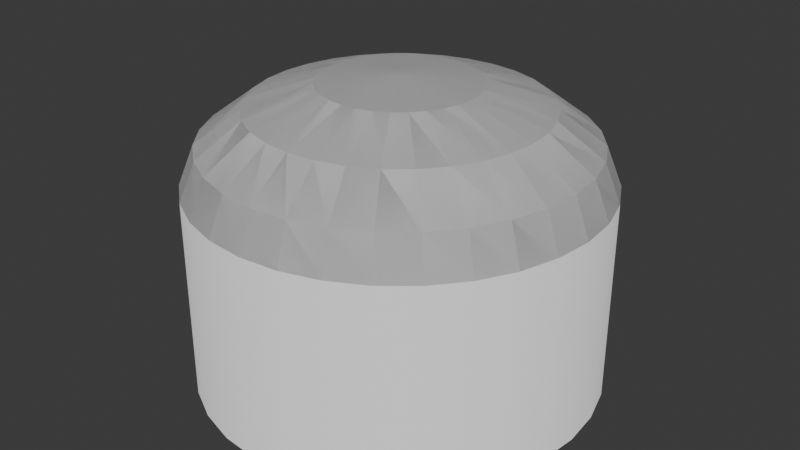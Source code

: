 # Source: Thruster.blend  (saved by Blender 4.5.91; exported with 4.5.12 LTS)
import bpy
from mathutils import Matrix  # noqa: F401  (used for matrix-valued properties, if any)

bpy.ops.wm.read_factory_settings(use_empty=True)
scene = bpy.context.scene
scene.name = 'Scene'

# ---- collections
col_collection = bpy.data.collections.new('Collection'); scene.collection.children.link(col_collection)

# ---- world
world_world = bpy.data.worlds.new('World'); scene.world = world_world
world_world.use_nodes = True; world_world.node_tree.nodes.clear()
_N = world_world.node_tree.nodes; _L = world_world.node_tree.links
n0 = _N.new('ShaderNodeOutputWorld'); n0.name = 'World Output'; n0.location = (200, 100)
n1 = _N.new('ShaderNodeBackground'); n1.name = 'Background'; n1.location = (-200, 100)
n1.inputs[0].default_value = (0.05088, 0.05088, 0.05088, 1.0)
_L.new(n1.outputs[0], n0.inputs[0])
n0.is_active_output = True
world_world.color = (0.05088, 0.05088, 0.05088)
world_world.sun_shadow_jitter_overblur = 0.0

# ---- meshes
me_cylinder = bpy.data.meshes.new('Cylinder')
me_cylinder.from_pydata([(0.0, 1.0, -0.5), (0.0, 1.0, 0.5), (0.1951, 0.9808, -0.5), (0.1951, 0.9808, 0.5), (0.3827, 0.9239, -0.5), (0.3827, 0.9239, 0.5), (0.5556, 0.8315, -0.5), (0.5556, 0.8315, 0.5), (0.7071, 0.7071, -0.5), (0.7071, 0.7071, 0.5), (0.8315, 0.5556, -0.5), (0.8315, 0.5556, 0.5), (0.9239, 0.3827, -0.5), (0.9239, 0.3827, 0.5), (0.9808, 0.1951, -0.5), (0.9808, 0.1951, 0.5), (1.0, 0.0, -0.5), (1.0, 0.0, 0.5), (0.9808, -0.1951, -0.5), (0.9808, -0.1951, 0.5), (0.9239, -0.3827, -0.5), (0.9239, -0.3827, 0.5), (0.8315, -0.5556, -0.5), (0.8315, -0.5556, 0.5), (0.7071, -0.7071, -0.5), (0.7071, -0.7071, 0.5), (0.5556, -0.8315, -0.5), (0.5556, -0.8315, 0.5), (0.3827, -0.9239, -0.5), (0.3827, -0.9239, 0.5), (0.1951, -0.9808, -0.5), (0.1951, -0.9808, 0.5), (0.0, -1.0, -0.5), (0.0, -1.0, 0.5), (-0.1951, -0.9808, -0.5), (-0.1951, -0.9808, 0.5), (-0.3827, -0.9239, -0.5), (-0.3827, -0.9239, 0.5), (-0.5556, -0.8315, -0.5), (-0.5556, -0.8315, 0.5), (-0.7071, -0.7071, -0.5), (-0.7071, -0.7071, 0.5), (-0.8315, -0.5556, -0.5), (-0.8315, -0.5556, 0.5), (-0.9239, -0.3827, -0.5), (-0.9239, -0.3827, 0.5), (-0.9808, -0.1951, -0.5), (-0.9808, -0.1951, 0.5), (-1.0, 0.0, -0.5), (-1.0, 0.0, 0.5), (-0.9808, 0.1951, -0.5), (-0.9808, 0.1951, 0.5), (-0.9239, 0.3827, -0.5), (-0.9239, 0.3827, 0.5), (-0.8315, 0.5556, -0.5), (-0.8315, 0.5556, 0.5), (-0.7071, 0.7071, -0.5), (-0.7071, 0.7071, 0.5), (-0.5556, 0.8315, -0.5), (-0.5556, 0.8315, 0.5), (-0.3827, 0.9239, -0.5), (-0.3827, 0.9239, 0.5), (-0.1951, 0.9808, -0.5), (-0.1951, 0.9808, 0.5), (0.0, 1.0, -0.5), (0.1951, 0.9808, -0.5), (0.1951, 0.9808, 0.5), (0.0, 1.0, 0.5), (0.3827, 0.9239, -0.5), (0.3827, 0.9239, 0.5), (0.5556, 0.8315, -0.5), (0.5556, 0.8315, 0.5), (0.7071, 0.7071, -0.5), (0.7071, 0.7071, 0.5), (0.8315, 0.5556, -0.5), (0.8315, 0.5556, 0.5), (0.9239, 0.3827, -0.5), (0.9239, 0.3827, 0.5), (0.9808, 0.1951, -0.5), (0.9808, 0.1951, 0.5), (1.0, 0.0, -0.5), (1.0, 0.0, 0.5), (0.9808, -0.1951, -0.5), (0.9808, -0.1951, 0.5), (0.9239, -0.3827, -0.5), (0.9239, -0.3827, 0.5), (0.8315, -0.5556, -0.5), (0.8315, -0.5556, 0.5), (0.7071, -0.7071, -0.5), (0.7071, -0.7071, 0.5), (0.5556, -0.8315, -0.5), (0.5556, -0.8315, 0.5), (0.3827, -0.9239, -0.5), (0.3827, -0.9239, 0.5), (0.1951, -0.9808, -0.5), (0.1951, -0.9808, 0.5), (0.0, -1.0, -0.5), (0.0, -1.0, 0.5), (-0.1951, -0.9808, -0.5), (-0.1951, -0.9808, 0.5), (-0.3827, -0.9239, -0.5), (-0.3827, -0.9239, 0.5), (-0.5556, -0.8315, -0.5), (-0.5556, -0.8315, 0.5), (-0.7071, -0.7071, -0.5), (-0.7071, -0.7071, 0.5), (-0.8315, -0.5556, -0.5), (-0.8315, -0.5556, 0.5), (-0.9239, -0.3827, -0.5), (-0.9239, -0.3827, 0.5), (-0.9808, -0.1951, -0.5), (-0.9808, -0.1951, 0.5), (-1.0, 0.0, -0.5), (-1.0, 0.0, 0.5), (-0.9808, 0.1951, -0.5), (-0.9808, 0.1951, 0.5), (-0.9239, 0.3827, -0.5), (-0.9239, 0.3827, 0.5), (-0.8315, 0.5556, -0.5), (-0.8315, 0.5556, 0.5), (-0.7071, 0.7071, -0.5), (-0.7071, 0.7071, 0.5), (-0.5556, 0.8315, -0.5), (-0.5556, 0.8315, 0.5), (-0.3827, 0.9239, -0.5), (-0.3827, 0.9239, 0.5), (-0.1951, 0.9808, -0.5), (-0.1951, 0.9808, 0.5), (0.0, 0.8, -0.5), (0.1561, 0.7846, -0.5), (0.1561, 0.7846, 0.5), (0.0, 0.8, 0.5), (0.3061, 0.7391, -0.5), (0.3061, 0.7391, 0.5), (0.4445, 0.6652, -0.5), (0.4445, 0.6652, 0.5), (0.5657, 0.5657, -0.5), (0.5657, 0.5657, 0.5), (0.6652, 0.4445, -0.5), (0.6652, 0.4445, 0.5), (0.7391, 0.3061, -0.5), (0.7391, 0.3061, 0.5), (0.7846, 0.1561, -0.5), (0.7846, 0.1561, 0.5), (0.8, 0.0, -0.5), (0.8, 0.0, 0.5), (0.7846, -0.1561, -0.5), (0.7846, -0.1561, 0.5), (0.7391, -0.3061, -0.5), (0.7391, -0.3061, 0.5), (0.6652, -0.4445, -0.5), (0.6652, -0.4445, 0.5), (0.5657, -0.5657, -0.5), (0.5657, -0.5657, 0.5), (0.4445, -0.6652, -0.5), (0.4445, -0.6652, 0.5), (0.3061, -0.7391, -0.5), (0.3061, -0.7391, 0.5), (0.1561, -0.7846, -0.5), (0.1561, -0.7846, 0.5), (0.0, -0.8, -0.5), (0.0, -0.8, 0.5), (-0.1561, -0.7846, -0.5), (-0.1561, -0.7846, 0.5), (-0.3061, -0.7391, -0.5), (-0.3061, -0.7391, 0.5), (-0.4445, -0.6652, -0.5), (-0.4445, -0.6652, 0.5), (-0.5657, -0.5657, -0.5), (-0.5657, -0.5657, 0.5), (-0.6652, -0.4445, -0.5), (-0.6652, -0.4445, 0.5), (-0.7391, -0.3061, -0.5), (-0.7391, -0.3061, 0.5), (-0.7846, -0.1561, -0.5), (-0.7846, -0.1561, 0.5), (-0.8, 0.0, -0.5), (-0.8, 0.0, 0.5), (-0.7846, 0.1561, -0.5), (-0.7846, 0.1561, 0.5), (-0.7391, 0.3061, -0.5), (-0.7391, 0.3061, 0.5), (-0.6652, 0.4445, -0.5), (-0.6652, 0.4445, 0.5), (-0.5657, 0.5657, -0.5), (-0.5657, 0.5657, 0.5), (-0.4445, 0.6652, -0.5), (-0.4445, 0.6652, 0.5), (-0.3061, 0.7391, -0.5), (-0.3061, 0.7391, 0.5), (-0.1561, 0.7846, -0.5), (-0.1561, 0.7846, 0.5), (0.0, 1.0, -0.5), (0.1951, 0.9808, -0.5), (0.1951, 0.9808, 0.5), (0.0, 1.0, 0.5), (0.3827, 0.9239, -0.5), (0.3827, 0.9239, 0.5), (0.5556, 0.8315, -0.5), (0.5556, 0.8315, 0.5), (0.7071, 0.7071, -0.5), (0.7071, 0.7071, 0.5), (0.8315, 0.5556, -0.5), (0.8315, 0.5556, 0.5), (0.9239, 0.3827, -0.5), (0.9239, 0.3827, 0.5), (0.9808, 0.1951, -0.5), (0.9808, 0.1951, 0.5), (1.0, 0.0, -0.5), (1.0, 0.0, 0.5), (0.9808, -0.1951, -0.5), (0.9808, -0.1951, 0.5), (0.9239, -0.3827, -0.5), (0.9239, -0.3827, 0.5), (0.8315, -0.5556, -0.5), (0.8315, -0.5556, 0.5), (0.7071, -0.7071, -0.5), (0.7071, -0.7071, 0.5), (0.5556, -0.8315, -0.5), (0.5556, -0.8315, 0.5), (0.3827, -0.9239, -0.5), (0.3827, -0.9239, 0.5), (0.1951, -0.9808, -0.5), (0.1951, -0.9808, 0.5), (0.0, -1.0, -0.5), (0.0, -1.0, 0.5), (-0.1951, -0.9808, -0.5), (-0.1951, -0.9808, 0.5), (-0.3827, -0.9239, -0.5), (-0.3827, -0.9239, 0.5), (-0.5556, -0.8315, -0.5), (-0.5556, -0.8315, 0.5), (-0.7071, -0.7071, -0.5), (-0.7071, -0.7071, 0.5), (-0.8315, -0.5556, -0.5), (-0.8315, -0.5556, 0.5), (-0.9239, -0.3827, -0.5), (-0.9239, -0.3827, 0.5), (-0.9808, -0.1951, -0.5), (-0.9808, -0.1951, 0.5), (-1.0, 0.0, -0.5), (-1.0, 0.0, 0.5), (-0.9808, 0.1951, -0.5), (-0.9808, 0.1951, 0.5), (-0.9239, 0.3827, -0.5), (-0.9239, 0.3827, 0.5), (-0.8315, 0.5556, -0.5), (-0.8315, 0.5556, 0.5), (-0.7071, 0.7071, -0.5), (-0.7071, 0.7071, 0.5), (-0.5556, 0.8315, -0.5), (-0.5556, 0.8315, 0.5), (-0.3827, 0.9239, -0.5), (-0.3827, 0.9239, 0.5), (-0.1951, 0.9808, -0.5), (-0.1951, 0.9808, 0.5)], [], [(0, 1, 3, 2), (2, 3, 5, 4), (4, 5, 7, 6), (6, 7, 9, 8), (8, 9, 11, 10), (10, 11, 13, 12), (12, 13, 15, 14), (14, 15, 17, 16), (16, 17, 19, 18), (18, 19, 21, 20), (20, 21, 23, 22), (22, 23, 25, 24), (24, 25, 27, 26), (26, 27, 29, 28), (28, 29, 31, 30), (30, 31, 33, 32), (32, 33, 35, 34), (34, 35, 37, 36), (36, 37, 39, 38), (38, 39, 41, 40), (40, 41, 43, 42), (42, 43, 45, 44), (44, 45, 47, 46), (46, 47, 49, 48), (48, 49, 51, 50), (50, 51, 53, 52), (52, 53, 55, 54), (54, 55, 57, 56), (56, 57, 59, 58), (58, 59, 61, 60), (60, 61, 63, 62), (62, 63, 1, 0), (41, 105, 107, 43), (8, 72, 70, 6), (59, 123, 125, 61), (26, 90, 88, 24), (7, 71, 73, 9), (44, 108, 106, 42), (25, 89, 91, 27), (62, 126, 124, 60), (43, 107, 109, 45), (10, 74, 72, 8), (61, 125, 127, 63), (28, 92, 90, 26), (9, 73, 75, 11), (46, 110, 108, 44), (27, 91, 93, 29), (0, 64, 126, 62), (45, 109, 111, 47), (12, 76, 74, 10), (63, 127, 67, 1), (30, 94, 92, 28), (11, 75, 77, 13), (48, 112, 110, 46), (29, 93, 95, 31), (47, 111, 113, 49), (14, 78, 76, 12), (32, 96, 94, 30), (13, 77, 79, 15), (50, 114, 112, 48), (31, 95, 97, 33), (49, 113, 115, 51), (16, 80, 78, 14), (34, 98, 96, 32), (15, 79, 81, 17), (52, 116, 114, 50), (33, 97, 99, 35), (51, 115, 117, 53), (18, 82, 80, 16), (36, 100, 98, 34), (17, 81, 83, 19), (2, 65, 64, 0), (54, 118, 116, 52), (35, 99, 101, 37), (1, 67, 66, 3), (53, 117, 119, 55), (20, 84, 82, 18), (38, 102, 100, 36), (19, 83, 85, 21), (56, 120, 118, 54), (37, 101, 103, 39), (4, 68, 65, 2), (55, 119, 121, 57), (22, 86, 84, 20), (3, 66, 69, 5), (40, 104, 102, 38), (21, 85, 87, 23), (58, 122, 120, 56), (39, 103, 105, 41), (6, 70, 68, 4), (57, 121, 123, 59), (24, 88, 86, 22), (5, 69, 71, 7), (42, 106, 104, 40), (23, 87, 89, 25), (60, 124, 122, 58), (128, 129, 130, 131), (129, 132, 133, 130), (132, 134, 135, 133), (134, 136, 137, 135), (136, 138, 139, 137), (138, 140, 141, 139), (140, 142, 143, 141), (142, 144, 145, 143), (144, 146, 147, 145), (146, 148, 149, 147), (148, 150, 151, 149), (150, 152, 153, 151), (152, 154, 155, 153), (154, 156, 157, 155), (156, 158, 159, 157), (158, 160, 161, 159), (160, 162, 163, 161), (162, 164, 165, 163), (164, 166, 167, 165), (166, 168, 169, 167), (168, 170, 171, 169), (170, 172, 173, 171), (172, 174, 175, 173), (174, 176, 177, 175), (176, 178, 179, 177), (178, 180, 181, 179), (180, 182, 183, 181), (182, 184, 185, 183), (184, 186, 187, 185), (186, 188, 189, 187), (188, 190, 191, 189), (190, 128, 131, 191), (136, 134, 198, 200), (154, 152, 216, 218), (172, 170, 234, 236), (190, 188, 252, 254), (138, 136, 200, 202), (156, 154, 218, 220), (174, 172, 236, 238), (128, 190, 254, 192), (140, 138, 202, 204), (158, 156, 220, 222), (176, 174, 238, 240), (142, 140, 204, 206), (160, 158, 222, 224), (178, 176, 240, 242), (144, 142, 206, 208), (162, 160, 224, 226), (180, 178, 242, 244), (146, 144, 208, 210), (164, 162, 226, 228), (129, 128, 192, 193), (182, 180, 244, 246), (148, 146, 210, 212), (166, 164, 228, 230), (184, 182, 246, 248), (132, 129, 193, 196), (150, 148, 212, 214), (168, 166, 230, 232), (186, 184, 248, 250), (134, 132, 196, 198), (152, 150, 214, 216), (170, 168, 232, 234), (188, 186, 250, 252), (75, 203, 205, 77), (104, 232, 230, 102), (78, 206, 204, 76), (103, 231, 233, 105), (77, 205, 207, 79), (106, 234, 232, 104), (80, 208, 206, 78), (105, 233, 235, 107), (79, 207, 209, 81), (108, 236, 234, 106), (82, 210, 208, 80), (107, 235, 237, 109), (81, 209, 211, 83), (110, 238, 236, 108), (84, 212, 210, 82), (109, 237, 239, 111), (83, 211, 213, 85), (112, 240, 238, 110), (86, 214, 212, 84), (111, 239, 241, 113), (85, 213, 215, 87), (114, 242, 240, 112), (88, 216, 214, 86), (113, 241, 243, 115), (87, 215, 217, 89), (116, 244, 242, 114), (90, 218, 216, 88), (115, 243, 245, 117), (89, 217, 219, 91), (118, 246, 244, 116), (92, 220, 218, 90), (65, 193, 192, 64), (117, 245, 247, 119), (91, 219, 221, 93), (67, 195, 194, 66), (120, 248, 246, 118), (94, 222, 220, 92), (68, 196, 193, 65), (119, 247, 249, 121), (93, 221, 223, 95), (66, 194, 197, 69), (122, 250, 248, 120), (96, 224, 222, 94), (70, 198, 196, 68), (121, 249, 251, 123), (95, 223, 225, 97), (69, 197, 199, 71), (124, 252, 250, 122), (98, 226, 224, 96), (72, 200, 198, 70), (123, 251, 253, 125), (97, 225, 227, 99), (71, 199, 201, 73), (126, 254, 252, 124), (100, 228, 226, 98), (74, 202, 200, 72), (125, 253, 255, 127), (99, 227, 229, 101), (73, 201, 203, 75), (64, 192, 254, 126), (102, 230, 228, 100), (76, 204, 202, 74), (127, 255, 195, 67), (101, 229, 231, 103)])
me_cylinder.polygons.foreach_set('use_smooth', [True] * 224)
_uv = me_cylinder.uv_layers.new(name='UVMap')
_uv.uv.foreach_set('vector', [1.0, 0.5, 1.0, 1.0, 0.9688, 1.0, 0.9688, 0.5, 0.9688, 0.5, 0.9688, 1.0, 0.9375, 1.0, 0.9375, 0.5, 0.9375, 0.5, 0.9375, 1.0, 0.9062, 1.0, 0.9062, 0.5, 0.9062, 0.5, 0.9062, 1.0, 0.875, 1.0, 0.875, 0.5, 0.875, 0.5, 0.875, 1.0, 0.8438, 1.0, 0.8438, 0.5, 0.8438, 0.5, 0.8438, 1.0, 0.8125, 1.0, 0.8125, 0.5, 0.8125, 0.5, 0.8125, 1.0, 0.7812, 1.0, 0.7812, 0.5, 0.7812, 0.5, 0.7812, 1.0, 0.75, 1.0, 0.75, 0.5, 0.75, 0.5, 0.75, 1.0, 0.7188, 1.0, 0.7188, 0.5, 0.7188, 0.5, 0.7188, 1.0, 0.6875, 1.0, 0.6875, 0.5, 0.6875, 0.5, 0.6875, 1.0, 0.6562, 1.0, 0.6562, 0.5, 0.6562, 0.5, 0.6562, 1.0, 0.625, 1.0, 0.625, 0.5, 0.625, 0.5, 0.625, 1.0, 0.5938, 1.0, 0.5938, 0.5, 0.5938, 0.5, 0.5938, 1.0, 0.5625, 1.0, 0.5625, 0.5, 0.5625, 0.5, 0.5625, 1.0, 0.5312, 1.0, 0.5312, 0.5, 0.5312, 0.5, 0.5312, 1.0, 0.5, 1.0, 0.5, 0.5, 0.5, 0.5, 0.5, 1.0, 0.4688, 1.0, 0.4688, 0.5, 0.4688, 0.5, 0.4688, 1.0, 0.4375, 1.0, 0.4375, 0.5, 0.4375, 0.5, 0.4375, 1.0, 0.4062, 1.0, 0.4062, 0.5, 0.4062, 0.5, 0.4062, 1.0, 0.375, 1.0, 0.375, 0.5, 0.375, 0.5, 0.375, 1.0, 0.3438, 1.0, 0.3438, 0.5, 0.3438, 0.5, 0.3438, 1.0, 0.3125, 1.0, 0.3125, 0.5, 0.3125, 0.5, 0.3125, 1.0, 0.2812, 1.0, 0.2812, 0.5, 0.2812, 0.5, 0.2812, 1.0, 0.25, 1.0, 0.25, 0.5, 0.25, 0.5, 0.25, 1.0, 0.2188, 1.0, 0.2188, 0.5, 0.2188, 0.5, 0.2188, 1.0, 0.1875, 1.0, 0.1875, 0.5, 0.1875, 0.5, 0.1875, 1.0, 0.1562, 1.0, 0.1562, 0.5, 0.1562, 0.5, 0.1562, 1.0, 0.125, 1.0, 0.125, 0.5, 0.125, 0.5, 0.125, 1.0, 0.09375, 1.0, 0.09375, 0.5, 0.09375, 0.5, 0.09375, 1.0, 0.0625, 1.0, 0.0625, 0.5, 0.0625, 0.5, 0.0625, 1.0, 0.03125, 1.0, 0.03125, 0.5, 0.03125, 0.5, 0.03125, 1.0, 0.0, 1.0, 0.0, 0.5, 0.375, 1.0, 0.375, 1.0, 0.3438, 1.0, 0.3438, 1.0, 0.875, 0.5, 0.875, 0.5, 0.9062, 0.5, 0.9062, 0.5, 0.09375, 1.0, 0.09375, 1.0, 0.0625, 1.0, 0.0625, 1.0, 0.5938, 0.5, 0.5938, 0.5, 0.625, 0.5, 0.625, 0.5, 0.9062, 1.0, 0.9062, 1.0, 0.875, 1.0, 0.875, 1.0, 0.3125, 0.5, 0.3125, 0.5, 0.3438, 0.5, 0.3438, 0.5, 0.625, 1.0, 0.625, 1.0, 0.5938, 1.0, 0.5938, 1.0, 0.03125, 0.5, 0.03125, 0.5, 0.0625, 0.5, 0.0625, 0.5, 0.3438, 1.0, 0.3438, 1.0, 0.3125, 1.0, 0.3125, 1.0, 0.8438, 0.5, 0.8438, 0.5, 0.875, 0.5, 0.875, 0.5, 0.0625, 1.0, 0.0625, 1.0, 0.03125, 1.0, 0.03125, 1.0, 0.5625, 0.5, 0.5625, 0.5, 0.5938, 0.5, 0.5938, 0.5, 0.875, 1.0, 0.875, 1.0, 0.8438, 1.0, 0.8438, 1.0, 0.2812, 0.5, 0.2812, 0.5, 0.3125, 0.5, 0.3125, 0.5, 0.5938, 1.0, 0.5938, 1.0, 0.5625, 1.0, 0.5625, 1.0, 0.0, 0.5, 0.0, 0.5, 0.03125, 0.5, 0.03125, 0.5, 0.3125, 1.0, 0.3125, 1.0, 0.2812, 1.0, 0.2812, 1.0, 0.8125, 0.5, 0.8125, 0.5, 0.8438, 0.5, 0.8438, 0.5, 0.03125, 1.0, 0.03125, 1.0, 0.0, 1.0, 0.0, 1.0, 0.5312, 0.5, 0.5312, 0.5, 0.5625, 0.5, 0.5625, 0.5, 0.8438, 1.0, 0.8438, 1.0, 0.8125, 1.0, 0.8125, 1.0, 0.25, 0.5, 0.25, 0.5, 0.2812, 0.5, 0.2812, 0.5, 0.5625, 1.0, 0.5625, 1.0, 0.5312, 1.0, 0.5312, 1.0, 0.2812, 1.0, 0.2812, 1.0, 0.25, 1.0, 0.25, 1.0, 0.7812, 0.5, 0.7812, 0.5, 0.8125, 0.5, 0.8125, 0.5, 0.5, 0.5, 0.5, 0.5, 0.5312, 0.5, 0.5312, 0.5, 0.8125, 1.0, 0.8125, 1.0, 0.7812, 1.0, 0.7812, 1.0, 0.2188, 0.5, 0.2188, 0.5, 0.25, 0.5, 0.25, 0.5, 0.5312, 1.0, 0.5312, 1.0, 0.5, 1.0, 0.5, 1.0, 0.25, 1.0, 0.25, 1.0, 0.2188, 1.0, 0.2188, 1.0, 0.75, 0.5, 0.75, 0.5, 0.7812, 0.5, 0.7812, 0.5, 0.4688, 0.5, 0.4688, 0.5, 0.5, 0.5, 0.5, 0.5, 0.7812, 1.0, 0.7812, 1.0, 0.75, 1.0, 0.75, 1.0, 0.1875, 0.5, 0.1875, 0.5, 0.2188, 0.5, 0.2188, 0.5, 0.5, 1.0, 0.5, 1.0, 0.4688, 1.0, 0.4688, 1.0, 0.2188, 1.0, 0.2188, 1.0, 0.1875, 1.0, 0.1875, 1.0, 0.7188, 0.5, 0.7188, 0.5, 0.75, 0.5, 0.75, 0.5, 0.4375, 0.5, 0.4375, 0.5, 0.4688, 0.5, 0.4688, 0.5, 0.75, 1.0, 0.75, 1.0, 0.7188, 1.0, 0.7188, 1.0, 0.9688, 0.5, 0.9688, 0.5, 1.0, 0.5, 1.0, 0.5, 0.1562, 0.5, 0.1562, 0.5, 0.1875, 0.5, 0.1875, 0.5, 0.4688, 1.0, 0.4688, 1.0, 0.4375, 1.0, 0.4375, 1.0, 1.0, 1.0, 1.0, 1.0, 0.9688, 1.0, 0.9688, 1.0, 0.1875, 1.0, 0.1875, 1.0, 0.1562, 1.0, 0.1562, 1.0, 0.6875, 0.5, 0.6875, 0.5, 0.7188, 0.5, 0.7188, 0.5, 0.4062, 0.5, 0.4062, 0.5, 0.4375, 0.5, 0.4375, 0.5, 0.7188, 1.0, 0.7188, 1.0, 0.6875, 1.0, 0.6875, 1.0, 0.125, 0.5, 0.125, 0.5, 0.1562, 0.5, 0.1562, 0.5, 0.4375, 1.0, 0.4375, 1.0, 0.4062, 1.0, 0.4062, 1.0, 0.9375, 0.5, 0.9375, 0.5, 0.9688, 0.5, 0.9688, 0.5, 0.1562, 1.0, 0.1562, 1.0, 0.125, 1.0, 0.125, 1.0, 0.6562, 0.5, 0.6562, 0.5, 0.6875, 0.5, 0.6875, 0.5, 0.9688, 1.0, 0.9688, 1.0, 0.9375, 1.0, 0.9375, 1.0, 0.375, 0.5, 0.375, 0.5, 0.4062, 0.5, 0.4062, 0.5, 0.6875, 1.0, 0.6875, 1.0, 0.6562, 1.0, 0.6562, 1.0, 0.09375, 0.5, 0.09375, 0.5, 0.125, 0.5, 0.125, 0.5, 0.4062, 1.0, 0.4062, 1.0, 0.375, 1.0, 0.375, 1.0, 0.9062, 0.5, 0.9062, 0.5, 0.9375, 0.5, 0.9375, 0.5, 0.125, 1.0, 0.125, 1.0, 0.09375, 1.0, 0.09375, 1.0, 0.625, 0.5, 0.625, 0.5, 0.6562, 0.5, 0.6562, 0.5, 0.9375, 1.0, 0.9375, 1.0, 0.9062, 1.0, 0.9062, 1.0, 0.3438, 0.5, 0.3438, 0.5, 0.375, 0.5, 0.375, 0.5, 0.6562, 1.0, 0.6562, 1.0, 0.625, 1.0, 0.625, 1.0, 0.0625, 0.5, 0.0625, 0.5, 0.09375, 0.5, 0.09375, 0.5, 1.0, 0.5, 0.9688, 0.5, 0.9688, 1.0, 1.0, 1.0, 0.9688, 0.5, 0.9375, 0.5, 0.9375, 1.0, 0.9688, 1.0, 0.9375, 0.5, 0.9062, 0.5, 0.9062, 1.0, 0.9375, 1.0, 0.9062, 0.5, 0.875, 0.5, 0.875, 1.0, 0.9062, 1.0, 0.875, 0.5, 0.8438, 0.5, 0.8438, 1.0, 0.875, 1.0, 0.8438, 0.5, 0.8125, 0.5, 0.8125, 1.0, 0.8438, 1.0, 0.8125, 0.5, 0.7812, 0.5, 0.7812, 1.0, 0.8125, 1.0, 0.7812, 0.5, 0.75, 0.5, 0.75, 1.0, 0.7812, 1.0, 0.75, 0.5, 0.7188, 0.5, 0.7188, 1.0, 0.75, 1.0, 0.7188, 0.5, 0.6875, 0.5, 0.6875, 1.0, 0.7188, 1.0, 0.6875, 0.5, 0.6562, 0.5, 0.6562, 1.0, 0.6875, 1.0, 0.6562, 0.5, 0.625, 0.5, 0.625, 1.0, 0.6562, 1.0, 0.625, 0.5, 0.5938, 0.5, 0.5938, 1.0, 0.625, 1.0, 0.5938, 0.5, 0.5625, 0.5, 0.5625, 1.0, 0.5938, 1.0, 0.5625, 0.5, 0.5312, 0.5, 0.5312, 1.0, 0.5625, 1.0, 0.5312, 0.5, 0.5, 0.5, 0.5, 1.0, 0.5312, 1.0, 0.5, 0.5, 0.4688, 0.5, 0.4688, 1.0, 0.5, 1.0, 0.4688, 0.5, 0.4375, 0.5, 0.4375, 1.0, 0.4688, 1.0, 0.4375, 0.5, 0.4062, 0.5, 0.4062, 1.0, 0.4375, 1.0, 0.4062, 0.5, 0.375, 0.5, 0.375, 1.0, 0.4062, 1.0, 0.375, 0.5, 0.3438, 0.5, 0.3438, 1.0, 0.375, 1.0, 0.3438, 0.5, 0.3125, 0.5, 0.3125, 1.0, 0.3438, 1.0, 0.3125, 0.5, 0.2812, 0.5, 0.2812, 1.0, 0.3125, 1.0, 0.2812, 0.5, 0.25, 0.5, 0.25, 1.0, 0.2812, 1.0, 0.25, 0.5, 0.2188, 0.5, 0.2188, 1.0, 0.25, 1.0, 0.2188, 0.5, 0.1875, 0.5, 0.1875, 1.0, 0.2188, 1.0, 0.1875, 0.5, 0.1562, 0.5, 0.1562, 1.0, 0.1875, 1.0, 0.1562, 0.5, 0.125, 0.5, 0.125, 1.0, 0.1562, 1.0, 0.125, 0.5, 0.09375, 0.5, 0.09375, 1.0, 0.125, 1.0, 0.09375, 0.5, 0.0625, 0.5, 0.0625, 1.0, 0.09375, 1.0, 0.0625, 0.5, 0.03125, 0.5, 0.03125, 1.0, 0.0625, 1.0, 0.03125, 0.5, 0.0, 0.5, 0.0, 1.0, 0.03125, 1.0, 0.875, 0.5, 0.9062, 0.5, 0.9062, 0.5, 0.875, 0.5, 0.5938, 0.5, 0.625, 0.5, 0.625, 0.5, 0.5938, 0.5, 0.3125, 0.5, 0.3438, 0.5, 0.3438, 0.5, 0.3125, 0.5, 0.03125, 0.5, 0.0625, 0.5, 0.0625, 0.5, 0.03125, 0.5, 0.8438, 0.5, 0.875, 0.5, 0.875, 0.5, 0.8438, 0.5, 0.5625, 0.5, 0.5938, 0.5, 0.5938, 0.5, 0.5625, 0.5, 0.2812, 0.5, 0.3125, 0.5, 0.3125, 0.5, 0.2812, 0.5, 0.0, 0.5, 0.03125, 0.5, 0.03125, 0.5, 0.0, 0.5, 0.8125, 0.5, 0.8438, 0.5, 0.8438, 0.5, 0.8125, 0.5, 0.5312, 0.5, 0.5625, 0.5, 0.5625, 0.5, 0.5312, 0.5, 0.25, 0.5, 0.2812, 0.5, 0.2812, 0.5, 0.25, 0.5, 0.7812, 0.5, 0.8125, 0.5, 0.8125, 0.5, 0.7812, 0.5, 0.5, 0.5, 0.5312, 0.5, 0.5312, 0.5, 0.5, 0.5, 0.2188, 0.5, 0.25, 0.5, 0.25, 0.5, 0.2188, 0.5, 0.75, 0.5, 0.7812, 0.5, 0.7812, 0.5, 0.75, 0.5, 0.4688, 0.5, 0.5, 0.5, 0.5, 0.5, 0.4688, 0.5, 0.1875, 0.5, 0.2188, 0.5, 0.2188, 0.5, 0.1875, 0.5, 0.7188, 0.5, 0.75, 0.5, 0.75, 0.5, 0.7188, 0.5, 0.4375, 0.5, 0.4688, 0.5, 0.4688, 0.5, 0.4375, 0.5, 0.9688, 0.5, 1.0, 0.5, 1.0, 0.5, 0.9688, 0.5, 0.1562, 0.5, 0.1875, 0.5, 0.1875, 0.5, 0.1562, 0.5, 0.6875, 0.5, 0.7188, 0.5, 0.7188, 0.5, 0.6875, 0.5, 0.4062, 0.5, 0.4375, 0.5, 0.4375, 0.5, 0.4062, 0.5, 0.125, 0.5, 0.1562, 0.5, 0.1562, 0.5, 0.125, 0.5, 0.9375, 0.5, 0.9688, 0.5, 0.9688, 0.5, 0.9375, 0.5, 0.6562, 0.5, 0.6875, 0.5, 0.6875, 0.5, 0.6562, 0.5, 0.375, 0.5, 0.4062, 0.5, 0.4062, 0.5, 0.375, 0.5, 0.09375, 0.5, 0.125, 0.5, 0.125, 0.5, 0.09375, 0.5, 0.9062, 0.5, 0.9375, 0.5, 0.9375, 0.5, 0.9062, 0.5, 0.625, 0.5, 0.6562, 0.5, 0.6562, 0.5, 0.625, 0.5, 0.3438, 0.5, 0.375, 0.5, 0.375, 0.5, 0.3438, 0.5, 0.0625, 0.5, 0.09375, 0.5, 0.09375, 0.5, 0.0625, 0.5, 0.8438, 1.0, 0.8438, 1.0, 0.8125, 1.0, 0.8125, 1.0, 0.375, 0.5, 0.375, 0.5, 0.4062, 0.5, 0.4062, 0.5, 0.7812, 0.5, 0.7812, 0.5, 0.8125, 0.5, 0.8125, 0.5, 0.4062, 1.0, 0.4062, 1.0, 0.375, 1.0, 0.375, 1.0, 0.8125, 1.0, 0.8125, 1.0, 0.7812, 1.0, 0.7812, 1.0, 0.3438, 0.5, 0.3438, 0.5, 0.375, 0.5, 0.375, 0.5, 0.75, 0.5, 0.75, 0.5, 0.7812, 0.5, 0.7812, 0.5, 0.375, 1.0, 0.375, 1.0, 0.3438, 1.0, 0.3438, 1.0, 0.7812, 1.0, 0.7812, 1.0, 0.75, 1.0, 0.75, 1.0, 0.3125, 0.5, 0.3125, 0.5, 0.3438, 0.5, 0.3438, 0.5, 0.7188, 0.5, 0.7188, 0.5, 0.75, 0.5, 0.75, 0.5, 0.3438, 1.0, 0.3438, 1.0, 0.3125, 1.0, 0.3125, 1.0, 0.75, 1.0, 0.75, 1.0, 0.7188, 1.0, 0.7188, 1.0, 0.2812, 0.5, 0.2812, 0.5, 0.3125, 0.5, 0.3125, 0.5, 0.6875, 0.5, 0.6875, 0.5, 0.7188, 0.5, 0.7188, 0.5, 0.3125, 1.0, 0.3125, 1.0, 0.2812, 1.0, 0.2812, 1.0, 0.7188, 1.0, 0.7188, 1.0, 0.6875, 1.0, 0.6875, 1.0, 0.25, 0.5, 0.25, 0.5, 0.2812, 0.5, 0.2812, 0.5, 0.6562, 0.5, 0.6562, 0.5, 0.6875, 0.5, 0.6875, 0.5, 0.2812, 1.0, 0.2812, 1.0, 0.25, 1.0, 0.25, 1.0, 0.6875, 1.0, 0.6875, 1.0, 0.6562, 1.0, 0.6562, 1.0, 0.2188, 0.5, 0.2188, 0.5, 0.25, 0.5, 0.25, 0.5, 0.625, 0.5, 0.625, 0.5, 0.6562, 0.5, 0.6562, 0.5, 0.25, 1.0, 0.25, 1.0, 0.2188, 1.0, 0.2188, 1.0, 0.6562, 1.0, 0.6562, 1.0, 0.625, 1.0, 0.625, 1.0, 0.1875, 0.5, 0.1875, 0.5, 0.2188, 0.5, 0.2188, 0.5, 0.5938, 0.5, 0.5938, 0.5, 0.625, 0.5, 0.625, 0.5, 0.2188, 1.0, 0.2188, 1.0, 0.1875, 1.0, 0.1875, 1.0, 0.625, 1.0, 0.625, 1.0, 0.5938, 1.0, 0.5938, 1.0, 0.1562, 0.5, 0.1562, 0.5, 0.1875, 0.5, 0.1875, 0.5, 0.5625, 0.5, 0.5625, 0.5, 0.5938, 0.5, 0.5938, 0.5, 0.9688, 0.5, 0.9688, 0.5, 1.0, 0.5, 1.0, 0.5, 0.1875, 1.0, 0.1875, 1.0, 0.1562, 1.0, 0.1562, 1.0, 0.5938, 1.0, 0.5938, 1.0, 0.5625, 1.0, 0.5625, 1.0, 1.0, 1.0, 1.0, 1.0, 0.9688, 1.0, 0.9688, 1.0, 0.125, 0.5, 0.125, 0.5, 0.1562, 0.5, 0.1562, 0.5, 0.5312, 0.5, 0.5312, 0.5, 0.5625, 0.5, 0.5625, 0.5, 0.9375, 0.5, 0.9375, 0.5, 0.9688, 0.5, 0.9688, 0.5, 0.1562, 1.0, 0.1562, 1.0, 0.125, 1.0, 0.125, 1.0, 0.5625, 1.0, 0.5625, 1.0, 0.5312, 1.0, 0.5312, 1.0, 0.9688, 1.0, 0.9688, 1.0, 0.9375, 1.0, 0.9375, 1.0, 0.09375, 0.5, 0.09375, 0.5, 0.125, 0.5, 0.125, 0.5, 0.5, 0.5, 0.5, 0.5, 0.5312, 0.5, 0.5312, 0.5, 0.9062, 0.5, 0.9062, 0.5, 0.9375, 0.5, 0.9375, 0.5, 0.125, 1.0, 0.125, 1.0, 0.09375, 1.0, 0.09375, 1.0, 0.5312, 1.0, 0.5312, 1.0, 0.5, 1.0, 0.5, 1.0, 0.9375, 1.0, 0.9375, 1.0, 0.9062, 1.0, 0.9062, 1.0, 0.0625, 0.5, 0.0625, 0.5, 0.09375, 0.5, 0.09375, 0.5, 0.4688, 0.5, 0.4688, 0.5, 0.5, 0.5, 0.5, 0.5, 0.875, 0.5, 0.875, 0.5, 0.9062, 0.5, 0.9062, 0.5, 0.09375, 1.0, 0.09375, 1.0, 0.0625, 1.0, 0.0625, 1.0, 0.5, 1.0, 0.5, 1.0, 0.4688, 1.0, 0.4688, 1.0, 0.9062, 1.0, 0.9062, 1.0, 0.875, 1.0, 0.875, 1.0, 0.03125, 0.5, 0.03125, 0.5, 0.0625, 0.5, 0.0625, 0.5, 0.4375, 0.5, 0.4375, 0.5, 0.4688, 0.5, 0.4688, 0.5, 0.8438, 0.5, 0.8438, 0.5, 0.875, 0.5, 0.875, 0.5, 0.0625, 1.0, 0.0625, 1.0, 0.03125, 1.0, 0.03125, 1.0, 0.4688, 1.0, 0.4688, 1.0, 0.4375, 1.0, 0.4375, 1.0, 0.875, 1.0, 0.875, 1.0, 0.8438, 1.0, 0.8438, 1.0, 0.0, 0.5, 0.0, 0.5, 0.03125, 0.5, 0.03125, 0.5, 0.4062, 0.5, 0.4062, 0.5, 0.4375, 0.5, 0.4375, 0.5, 0.8125, 0.5, 0.8125, 0.5, 0.8438, 0.5, 0.8438, 0.5, 0.03125, 1.0, 0.03125, 1.0, 0.0, 1.0, 0.0, 1.0, 0.4375, 1.0, 0.4375, 1.0, 0.4062, 1.0, 0.4062, 1.0])
me_cylinder.update()
me_cylinder.normals_split_custom_set([tuple(v) for v in zip(*[iter([0.0, 0.7054, 0.7088, 0.0, 0.7054, 0.7088, 0.1376, 0.6918, 0.7088, 0.1376, 0.6918, 0.7088, 0.1376, 0.6918, 0.7088, 0.1376, 0.6918, 0.7088, 0.2699, 0.6517, 0.7088, 0.2699, 0.6517, 0.7088, 0.2699, 0.6517, 0.7088, 0.2699, 0.6517, 0.7088, 0.3919, 0.5865, 0.7088, 0.3919, 0.5865, 0.7088, 0.3919, 0.5865, 0.7088, 0.3919, 0.5865, 0.7088, 0.4988, 0.4988, 0.7088, 0.4988, 0.4988, 0.7088, 0.4988, 0.4988, 0.7088, 0.4988, 0.4988, 0.7088, 0.5865, 0.3919, 0.7088, 0.5865, 0.3919, 0.7088, 0.5865, 0.3919, 0.7088, 0.5865, 0.3919, 0.7088, 0.6517, 0.2699, 0.7088, 0.6517, 0.2699, 0.7088, 0.6517, 0.2699, 0.7088, 0.6517, 0.2699, 0.7088, 0.6918, 0.1376, 0.7088, 0.6918, 0.1376, 0.7088, 0.6918, 0.1376, 0.7088, 0.6918, 0.1376, 0.7088, 0.7054, 0.0, 0.7088, 0.7054, 0.0, 0.7088, 0.7054, 0.0, 0.7088, 0.7054, 0.0, 0.7088, 0.6918, -0.1376, 0.7088, 0.6918, -0.1376, 0.7088, 0.6918, -0.1376, 0.7088, 0.6918, -0.1376, 0.7088, 0.6517, -0.2699, 0.7088, 0.6517, -0.2699, 0.7088, 0.6517, -0.2699, 0.7088, 0.6517, -0.2699, 0.7088, 0.5865, -0.3919, 0.7088, 0.5865, -0.3919, 0.7088, 0.5865, -0.3919, 0.7088, 0.5865, -0.3919, 0.7088, 0.4988, -0.4988, 0.7088, 0.4988, -0.4988, 0.7088, 0.4988, -0.4988, 0.7088, 0.4988, -0.4988, 0.7088, 0.3919, -0.5865, 0.7088, 0.3919, -0.5865, 0.7088, 0.3919, -0.5865, 0.7088, 0.3919, -0.5865, 0.7088, 0.2699, -0.6517, 0.7088, 0.2699, -0.6517, 0.7088, 0.2699, -0.6517, 0.7088, 0.2699, -0.6517, 0.7088, 0.1376, -0.6918, 0.7088, 0.1376, -0.6918, 0.7088, 0.1376, -0.6918, 0.7088, 0.1376, -0.6918, 0.7088, 0.0, -0.7054, 0.7088, 0.0, -0.7054, 0.7088, 0.0, -0.7054, 0.7088, 0.0, -0.7054, 0.7088, -0.1376, -0.6918, 0.7088, -0.1376, -0.6918, 0.7088, -0.1376, -0.6918, 0.7088, -0.1376, -0.6918, 0.7088, -0.2699, -0.6517, 0.7088, -0.2699, -0.6517, 0.7088, -0.2699, -0.6517, 0.7088, -0.2699, -0.6517, 0.7088, -0.3919, -0.5865, 0.7088, -0.3919, -0.5865, 0.7088, -0.3919, -0.5865, 0.7088, -0.3919, -0.5865, 0.7088, -0.4988, -0.4988, 0.7088, -0.4988, -0.4988, 0.7088, -0.4988, -0.4988, 0.7088, -0.4988, -0.4988, 0.7088, -0.5865, -0.3919, 0.7088, -0.5865, -0.3919, 0.7088, -0.5865, -0.3919, 0.7088, -0.5865, -0.3919, 0.7088, -0.6517, -0.2699, 0.7088, -0.6517, -0.2699, 0.7088, -0.6517, -0.2699, 0.7088, -0.6517, -0.2699, 0.7088, -0.6918, -0.1376, 0.7088, -0.6918, -0.1376, 0.7088, -0.6918, -0.1376, 0.7088, -0.6918, -0.1376, 0.7088, -0.7054, 0.0, 0.7088, -0.7054, 0.0, 0.7088, -0.7054, 0.0, 0.7088, -0.7054, 0.0, 0.7088, -0.6918, 0.1376, 0.7088, -0.6918, 0.1376, 0.7088, -0.6918, 0.1376, 0.7088, -0.6918, 0.1376, 0.7088, -0.6517, 0.2699, 0.7088, -0.6517, 0.2699, 0.7088, -0.6517, 0.2699, 0.7088, -0.6517, 0.2699, 0.7088, -0.5865, 0.3919, 0.7088, -0.5865, 0.3919, 0.7088, -0.5865, 0.3919, 0.7088, -0.5865, 0.3919, 0.7088, -0.4988, 0.4988, 0.7088, -0.4988, 0.4988, 0.7088, -0.4988, 0.4988, 0.7088, -0.4988, 0.4988, 0.7088, -0.3919, 0.5865, 0.7088, -0.3919, 0.5865, 0.7088, -0.3919, 0.5865, 0.7088, -0.3919, 0.5865, 0.7088, -0.2699, 0.6517, 0.7088, -0.2699, 0.6517, 0.7088, -0.2699, 0.6517, 0.7088, -0.2699, 0.6517, 0.7088, -0.1376, 0.6918, 0.7088, -0.1376, 0.6918, 0.7088, -0.1376, 0.6918, 0.7088, -0.1376, 0.6918, 0.7088, 0.0, 0.7054, 0.7088, 0.0, 0.7054, 0.7088, -0.4988, -0.4988, 0.7088, -0.226, 0.25, -0.9415, 0.0, 0.0, 1.0, -0.5865, -0.3919, 0.7088, 0.4988, 0.4988, 0.7088, -0.2415, -0.7816, 0.5752, 0.0, 0.0, -4.371e-08, 0.3919, 0.5865, 0.7088, -0.3919, 0.5865, 0.7088, 0.0134, -0.02056, -0.9997, 0.0, 0.0, 1.0, -0.2699, 0.6517, 0.7088, 0.3919, -0.5865, 0.7088, 0.0, 0.0, 1.0, 0.0, 0.0, 0.4302, 0.4988, -0.4988, 0.7088, 0.3919, 0.5865, 0.7088, 0.6206, -0.5093, -0.5963, 0.0, 0.0, 1.0, 0.4988, 0.4988, 0.7088, -0.6517, -0.2699, 0.7088, 0.2116, -0.3959, 0.8936, 0.0, 0.0, -0.5292, -0.5865, -0.3919, 0.7088, 0.4988, -0.4988, 0.7088, 0.03254, 0.007761, -0.9994, 0.0, 0.0, 1.0, 0.3919, -0.5865, 0.7088, -0.1376, 0.6918, 0.7088, -0.4396, -0.889, -0.1284, 0.0, 0.0, -0.8871, -0.2699, 0.6517, 0.7088, -0.5865, -0.3919, 0.7088, 0.0, 0.0, 1.0, 0.0, 0.0, 1.0, -0.6517, -0.2699, 0.7088, 0.5865, 0.3919, 0.7088, 0.58, -0.713, -0.394, -0.2415, -0.7816, 0.5752, 0.4988, 0.4988, 0.7088, -0.2699, 0.6517, 0.7088, 0.0, 0.0, 1.0, 0.0, 0.0, 1.0, -0.1376, 0.6918, 0.7088, 0.2699, -0.6517, 0.7088, 0.7095, 0.2151, -0.671, 0.0, 0.0, 1.0, 0.3919, -0.5865, 0.7088, 0.4988, 0.4988, 0.7088, 0.0, 0.0, 1.0, 0.0, 0.0, 1.0, 0.5865, 0.3919, 0.7088, -0.6918, -0.1376, 0.7088, 0.5045, -0.8625, -0.03968, 0.2116, -0.3959, 0.8936, -0.6517, -0.2699, 0.7088, 0.3919, -0.5865, 0.7088, 0.0, 0.0, 1.0, 0.0, 0.0, 1.0, 0.2699, -0.6517, 0.7088, 0.0, 0.7054, 0.7088, 0.5485, 0.0528, 0.8345, -0.4396, -0.889, -0.1284, -0.1376, 0.6918, 0.7088, -0.6517, -0.2699, 0.7088, 0.0, 0.0, 1.0, 0.0, 0.0, 1.0, -0.6918, -0.1376, 0.7088, 0.6517, 0.2699, 0.7088, 0.07463, 0.7621, -0.6432, 0.58, -0.713, -0.394, 0.5865, 0.3919, 0.7088, -0.1376, 0.6918, 0.7088, 0.0, 0.0, 1.0, 0.0, 0.0, 1.0, 0.0, 0.7054, 0.7088, 0.1376, -0.6918, 0.7088, 0.0, 0.0, 1.0, 0.7095, 0.2151, -0.671, 0.2699, -0.6517, 0.7088, 0.5865, 0.3919, 0.7088, 0.0, 0.0, 1.0, 0.0, 0.0, 1.0, 0.6517, 0.2699, 0.7088, -0.7054, 0.0, 0.7088, 0.005247, 0.9945, 0.105, 0.5045, -0.8625, -0.03968, -0.6918, -0.1376, 0.7088, 0.2699, -0.6517, 0.7088, 0.0, 0.0, 1.0, 0.0, 0.0, 1.0, 0.1376, -0.6918, 0.7088, -0.6918, -0.1376, 0.7088, 0.0, 0.0, 1.0, 0.0, 0.0, 1.0, -0.7054, 0.0, 0.7088, 0.6918, 0.1376, 0.7088, -0.2649, 0.8734, 0.4087, 0.07463, 0.7621, -0.6432, 0.6517, 0.2699, 0.7088, 0.0, -0.7054, 0.7088, -0.05407, 0.08324, -0.9951, 0.0, 0.0, 1.0, 0.1376, -0.6918, 0.7088, 0.6517, 0.2699, 0.7088, 0.0, 0.0, 1.0, 0.0, 0.0, 1.0, 0.6918, 0.1376, 0.7088, -0.6918, 0.1376, 0.7088, 0.0, 0.0, 1.0, 0.005247, 0.9945, 0.105, -0.7054, 0.0, 0.7088, 0.1376, -0.6918, 0.7088, 0.0, 0.0, 1.0, 0.0, 0.0, 1.0, 0.0, -0.7054, 0.7088, -0.7054, 0.0, 0.7088, 0.0, 0.0, 1.0, 0.0, 0.0, 1.0, -0.6918, 0.1376, 0.7088, 0.7054, 0.0, 0.7088, -0.08796, 0.893, -0.4413, -0.2649, 0.8734, 0.4087, 0.6918, 0.1376, 0.7088, -0.1376, -0.6918, 0.7088, -0.5358, -0.698, -0.4752, -0.05407, 0.08324, -0.9951, 0.0, -0.7054, 0.7088, 0.6918, 0.1376, 0.7088, 0.0, 0.0, 1.0, 0.0, 0.0, 1.0, 0.7054, 0.0, 0.7088, -0.6517, 0.2699, 0.7088, -0.1111, -0.3662, -0.9239, 0.0, 0.0, 1.0, -0.6918, 0.1376, 0.7088, 0.0, -0.7054, 0.7088, 0.0, 0.0, 1.0, 0.0, 0.0, 1.0, -0.1376, -0.6918, 0.7088, -0.6918, 0.1376, 0.7088, 0.0, 0.0, 1.0, 0.0, 0.0, 1.0, -0.6517, 0.2699, 0.7088, 0.6918, -0.1376, 0.7088, 0.09713, 0.9862, 0.134, -0.08796, 0.893, -0.4413, 0.7054, 0.0, 0.7088, -0.2699, -0.6517, 0.7088, 0.7845, -0.05635, 0.6175, -0.5358, -0.698, -0.4752, -0.1376, -0.6918, 0.7088, 0.7054, 0.0, 0.7088, 0.0, 0.0, 1.0, 0.0, 0.0, 1.0, 0.6918, -0.1376, 0.7088, 0.1376, 0.6918, 0.7088, -0.1165, 0.7725, 0.6243, 0.5485, 0.0528, 0.8345, 0.0, 0.7054, 0.7088, -0.5865, 0.3919, 0.7088, -0.1748, -0.327, -0.9287, -0.1111, -0.3662, -0.9239, -0.6517, 0.2699, 0.7088, -0.1376, -0.6918, 0.7088, 0.0, 0.0, 1.0, 0.0, 0.0, 1.0, -0.2699, -0.6517, 0.7088, 0.0, 0.7054, 0.7088, 0.0, 0.0, 1.0, 0.0, 0.0, 1.0, 0.1376, 0.6918, 0.7088, -0.6517, 0.2699, 0.7088, 0.0, 0.0, 1.0, 0.0, 0.0, 1.0, -0.5865, 0.3919, 0.7088, 0.6517, -0.2699, 0.7088, 0.07978, 0.7022, 0.7075, 0.09713, 0.9862, 0.134, 0.6918, -0.1376, 0.7088, -0.3919, -0.5865, 0.7088, 0.759, -0.4057, -0.5093, 0.7845, -0.05635, 0.6175, -0.2699, -0.6517, 0.7088, 0.6918, -0.1376, 0.7088, 0.0, 0.0, 1.0, 0.0, 0.0, 1.0, 0.6517, -0.2699, 0.7088, -0.4988, 0.4988, 0.7088, 0.0, 0.0, 1.0, -0.1748, -0.327, -0.9287, -0.5865, 0.3919, 0.7088, -0.2699, -0.6517, 0.7088, 0.0, 0.0, 1.0, 0.0, 0.0, -4.371e-08, -0.3919, -0.5865, 0.7088, 0.2699, 0.6517, 0.7088, 0.0, 0.0, 1.0, -0.1165, 0.7725, 0.6243, 0.1376, 0.6918, 0.7088, -0.5865, 0.3919, 0.7088, 0.0, 0.0, 1.0, 0.0, 0.0, 0.6566, -0.4988, 0.4988, 0.7088, 0.5865, -0.3919, 0.7088, 0.4765, 0.784, 0.3979, 0.07978, 0.7022, 0.7075, 0.6517, -0.2699, 0.7088, 0.1376, 0.6918, 0.7088, 0.0, 0.0, 1.0, 0.0, 0.0, -0.9321, 0.2699, 0.6517, 0.7088, -0.4988, -0.4988, 0.7088, 0.591, -0.485, 0.6446, 0.759, -0.4057, -0.5093, -0.3919, -0.5865, 0.7088, 0.6517, -0.2699, 0.7088, 0.0, 0.0, 1.0, 0.0, 0.0, -0.009348, 0.5865, -0.3919, 0.7088, -0.3919, 0.5865, 0.7088, -0.7579, -0.3273, -0.5643, 0.0, 0.0, 1.0, -0.4988, 0.4988, 0.7088, -0.3919, -0.5865, 0.7088, 0.0, 0.0, -4.371e-08, -0.226, 0.25, -0.9415, -0.4988, -0.4988, 0.7088, 0.3919, 0.5865, 0.7088, 0.0, 0.0, -4.371e-08, 0.0, 0.0, 1.0, 0.2699, 0.6517, 0.7088, -0.4988, 0.4988, 0.7088, 0.0, 0.0, 0.6566, 0.0134, -0.02056, -0.9997, -0.3919, 0.5865, 0.7088, 0.4988, -0.4988, 0.7088, 0.0, 0.0, 0.4302, 0.4765, 0.784, 0.3979, 0.5865, -0.3919, 0.7088, 0.2699, 0.6517, 0.7088, 0.0, 0.0, -0.9321, 0.6206, -0.5093, -0.5963, 0.3919, 0.5865, 0.7088, -0.5865, -0.3919, 0.7088, 0.0, 0.0, -0.5292, 0.591, -0.485, 0.6446, -0.4988, -0.4988, 0.7088, 0.5865, -0.3919, 0.7088, 0.0, 0.0, -0.009348, 0.03254, 0.007761, -0.9994, 0.4988, -0.4988, 0.7088, -0.2699, 0.6517, 0.7088, 0.0, 0.0, -0.8871, -0.7579, -0.3273, -0.5643, -0.3919, 0.5865, 0.7088, 0.0, -0.6836, -0.7298, -0.1334, -0.6705, -0.7298, -0.1333, -0.6704, 0.7299, 3.501e-05, -0.6836, 0.7299, -0.1334, -0.6705, -0.7298, -0.2616, -0.6316, -0.7298, -0.2616, -0.6315, 0.7299, -0.1333, -0.6704, 0.7299, -0.2616, -0.6316, -0.7298, -0.3798, -0.5684, -0.7298, -0.3797, -0.5684, 0.7299, -0.2616, -0.6315, 0.7299, -0.3798, -0.5684, -0.7298, -0.4834, -0.4834, -0.7298, -0.4833, -0.4834, 0.7299, -0.3797, -0.5684, 0.7299, -0.4834, -0.4834, -0.7298, -0.5684, -0.3798, -0.7298, -0.5683, -0.3798, 0.7299, -0.4833, -0.4834, 0.7299, -0.5684, -0.3798, -0.7298, -0.6316, -0.2616, -0.7298, -0.6315, -0.2616, 0.7299, -0.5683, -0.3798, 0.7299, -0.6316, -0.2616, -0.7298, -0.6705, -0.1334, -0.7298, -0.6704, -0.1334, 0.7299, -0.6315, -0.2616, 0.7299, -0.6705, -0.1334, -0.7298, -0.6836, 0.0, -0.7298, -0.6836, -3.501e-05, 0.7299, -0.6704, -0.1334, 0.7299, -0.6836, 0.0, -0.7298, -0.6705, 0.1334, -0.7298, -0.6704, 0.1333, 0.7299, -0.6836, -3.501e-05, 0.7299, -0.6705, 0.1334, -0.7298, -0.6316, 0.2616, -0.7298, -0.6315, 0.2616, 0.7299, -0.6704, 0.1333, 0.7299, -0.6316, 0.2616, -0.7298, -0.5684, 0.3798, -0.7298, -0.5684, 0.3797, 0.7299, -0.6315, 0.2616, 0.7299, -0.5684, 0.3798, -0.7298, -0.4834, 0.4834, -0.7298, -0.4834, 0.4833, 0.7299, -0.5684, 0.3797, 0.7299, -0.4834, 0.4834, -0.7298, -0.3798, 0.5684, -0.7298, -0.3798, 0.5683, 0.7299, -0.4834, 0.4833, 0.7299, -0.3798, 0.5684, -0.7298, -0.2616, 0.6316, -0.7298, -0.2616, 0.6315, 0.7299, -0.3798, 0.5683, 0.7299, -0.2616, 0.6316, -0.7298, -0.1334, 0.6705, -0.7298, -0.1333, 0.6705, 0.7298, -0.2616, 0.6315, 0.7299, -0.1334, 0.6705, -0.7298, 0.0, 0.6836, -0.7298, -3.501e-05, 0.6836, 0.7299, -0.1333, 0.6705, 0.7298, 0.0, 0.6836, -0.7298, 0.1334, 0.6705, -0.7298, 0.1333, 0.6705, 0.7299, -3.501e-05, 0.6836, 0.7299, 0.1334, 0.6705, -0.7298, 0.2616, 0.6316, -0.7298, 0.2616, 0.6316, 0.7298, 0.1333, 0.6705, 0.7299, 0.2616, 0.6316, -0.7298, 0.3798, 0.5684, -0.7298, 0.3797, 0.5684, 0.7299, 0.2616, 0.6316, 0.7298, 0.3798, 0.5684, -0.7298, 0.4834, 0.4834, -0.7298, 0.4833, 0.4834, 0.7299, 0.3797, 0.5684, 0.7299, 0.4834, 0.4834, -0.7298, 0.5684, 0.3798, -0.7298, 0.5683, 0.3798, 0.7299, 0.4833, 0.4834, 0.7299, 0.5684, 0.3798, -0.7298, 0.6316, 0.2616, -0.7298, 0.6315, 0.2616, 0.7299, 0.5683, 0.3798, 0.7299, 0.6316, 0.2616, -0.7298, 0.6705, 0.1334, -0.7298, 0.6704, 0.1334, 0.7299, 0.6315, 0.2616, 0.7299, 0.6705, 0.1334, -0.7298, 0.6836, 0.0, -0.7298, 0.6836, 3.501e-05, 0.7299, 0.6704, 0.1334, 0.7299, 0.6836, 0.0, -0.7298, 0.6705, -0.1334, -0.7298, 0.6704, -0.1333, 0.7299, 0.6836, 3.501e-05, 0.7299, 0.6705, -0.1334, -0.7298, 0.6316, -0.2616, -0.7298, 0.6315, -0.2616, 0.7299, 0.6704, -0.1333, 0.7299, 0.6316, -0.2616, -0.7298, 0.5684, -0.3798, -0.7298, 0.5684, -0.3797, 0.7299, 0.6315, -0.2616, 0.7299, 0.5684, -0.3798, -0.7298, 0.4834, -0.4834, -0.7298, 0.4834, -0.4833, 0.7299, 0.5684, -0.3797, 0.7299, 0.4834, -0.4834, -0.7298, 0.3798, -0.5684, -0.7298, 0.3798, -0.5683, 0.7299, 0.4834, -0.4833, 0.7299, 0.3798, -0.5684, -0.7298, 0.2616, -0.6316, -0.7298, 0.2616, -0.6315, 0.7299, 0.3798, -0.5683, 0.7299, 0.2616, -0.6316, -0.7298, 0.1334, -0.6705, -0.7298, 0.1334, -0.6704, 0.7299, 0.2616, -0.6315, 0.7299, 0.1334, -0.6705, -0.7298, 0.0, -0.6836, -0.7298, 3.501e-05, -0.6836, 0.7299, 0.1334, -0.6704, 0.7299, -0.4834, -0.4834, -0.7298, -0.3798, -0.5684, -0.7298, -0.04384, 0.04281, -0.9981, 0.0, 0.0, 1.0, -0.3798, 0.5684, -0.7298, -0.4834, 0.4834, -0.7298, -0.2958, -0.2428, -0.9239, -0.03404, 0.05095, -0.9981, 0.6316, 0.2616, -0.7298, 0.5684, 0.3798, -0.7298, -0.1804, 0.3375, -0.9239, 0.3535, 0.1464, -0.9239, 0.1334, -0.6705, -0.7298, 0.2616, -0.6316, -0.7298, 0.3662, 0.1111, -0.9239, 0.07465, -0.3753, -0.9239, -0.5684, -0.3798, -0.7298, -0.4834, -0.4834, -0.7298, 0.0, 0.0, 1.0, 0.4773, -0.1725, 0.8617, -0.2616, 0.6316, -0.7298, -0.3798, 0.5684, -0.7298, -0.03404, 0.05095, -0.9981, -0.02609, 0.06297, -0.9977, 0.6705, 0.1334, -0.7298, 0.6316, 0.2616, -0.7298, 0.3535, 0.1464, -0.9239, 0.3753, 0.07465, -0.9239, 0.0, -0.6836, -0.7298, 0.1334, -0.6705, -0.7298, 0.07465, -0.3753, -0.9239, 0.02544, 0.04061, -0.9989, -0.6316, -0.2616, -0.7298, -0.5684, -0.3798, -0.7298, 0.4773, -0.1725, 0.8617, -0.736, -0.07291, -0.6731, -0.1334, 0.6705, -0.7298, -0.2616, 0.6316, -0.7298, -0.02609, 0.06297, -0.9977, 0.3241, -0.09998, -0.9407, 0.6836, 0.0, -0.7298, 0.6705, 0.1334, -0.7298, 0.3753, 0.07465, -0.9239, -0.9262, 0.1685, -0.3374, -0.6705, -0.1334, -0.7298, -0.6316, -0.2616, -0.7298, -0.736, -0.07291, -0.6731, -0.6588, -0.131, -0.7408, 0.0, 0.6836, -0.7298, -0.1334, 0.6705, -0.7298, 0.3241, -0.09998, -0.9407, 0.0, 0.253, -0.9675, 0.6705, -0.1334, -0.7298, 0.6836, 0.0, -0.7298, -0.9262, 0.1685, -0.3374, 0.0, 0.0, 1.0, -0.6836, 0.0, -0.7298, -0.6705, -0.1334, -0.7298, -0.6588, -0.131, -0.7408, -4.353e-05, 1.968e-05, -1.0, 0.1334, 0.6705, -0.7298, 0.0, 0.6836, -0.7298, 0.0, 0.253, -0.9675, -0.7744, -0.2042, -0.5988, 0.6316, -0.2616, -0.7298, 0.6705, -0.1334, -0.7298, 0.0, 0.0, 1.0, 0.7733, -0.3203, 0.5472, -0.6705, 0.1334, -0.7298, -0.6836, 0.0, -0.7298, -4.353e-05, 1.968e-05, -1.0, -0.2474, 0.1235, 0.961, 0.2616, 0.6316, -0.7298, 0.1334, 0.6705, -0.7298, -0.7744, -0.2042, -0.5988, 0.1464, 0.3535, -0.9239, -0.1334, -0.6705, -0.7298, 0.0, -0.6836, -0.7298, 0.02544, 0.04061, -0.9989, 0.0, 0.0, 1.0, 0.5684, -0.3798, -0.7298, 0.6316, -0.2616, -0.7298, 0.7733, -0.3203, 0.5472, 0.3182, -0.2126, -0.9239, -0.6316, 0.2616, -0.7298, -0.6705, 0.1334, -0.7298, -0.2474, 0.1235, 0.961, -0.4537, 0.3603, 0.8151, 0.3798, 0.5684, -0.7298, 0.2616, 0.6316, -0.7298, 0.1464, 0.3535, -0.9239, 0.2126, 0.3182, -0.9239, 0.4834, -0.4834, -0.7298, 0.5684, -0.3798, -0.7298, 0.3182, -0.2126, -0.9239, 0.0, 0.0, 1.0, -0.2616, -0.6316, -0.7298, -0.1334, -0.6705, -0.7298, 0.0, 0.0, 1.0, 0.0, 0.0, 1.0, -0.5684, 0.3798, -0.7298, -0.6316, 0.2616, -0.7298, -0.4537, 0.3603, 0.8151, -0.4921, 0.6404, 0.5897, 0.4834, 0.4834, -0.7298, 0.3798, 0.5684, -0.7298, 0.2126, 0.3182, -0.9239, 0.2706, 0.2706, -0.9239, 0.3798, -0.5684, -0.7298, 0.4834, -0.4834, -0.7298, 0.0, 0.0, 1.0, 0.2126, -0.3182, -0.9239, -0.3798, -0.5684, -0.7298, -0.2616, -0.6316, -0.7298, 0.0, 0.0, 1.0, -0.04384, 0.04281, -0.9981, -0.4834, 0.4834, -0.7298, -0.5684, 0.3798, -0.7298, -0.4921, 0.6404, 0.5897, -0.2958, -0.2428, -0.9239, 0.5684, 0.3798, -0.7298, 0.4834, 0.4834, -0.7298, 0.2706, 0.2706, -0.9239, -0.1804, 0.3375, -0.9239, 0.2616, -0.6316, -0.7298, 0.3798, -0.5684, -0.7298, 0.2126, -0.3182, -0.9239, 0.3662, 0.1111, -0.9239, 0.0, 0.0, 1.0, -0.5655, 0.7175, 0.4067, 0.1726, 0.8541, 0.4906, 0.0, 0.0, 1.0, 0.591, -0.485, 0.6446, 0.2706, 0.2706, -0.9239, 0.2126, 0.3182, -0.9239, 0.759, -0.4057, -0.5093, -0.2649, 0.8734, 0.4087, -0.6588, -0.131, -0.7408, -0.736, -0.07291, -0.6731, 0.07463, 0.7621, -0.6432, 0.0, 0.0, -4.371e-08, 0.7541, 0.6565, -0.0174, 0.7073, 0.7068, 0.009779, -0.226, 0.25, -0.9415, 0.0, 0.0, 1.0, 0.1726, 0.8541, 0.4906, 0.4094, 0.6699, 0.6194, 0.0, 0.0, 1.0, 0.0, 0.0, -0.5292, -0.1804, 0.3375, -0.9239, 0.2706, 0.2706, -0.9239, 0.591, -0.485, 0.6446, -0.08796, 0.893, -0.4413, -4.353e-05, 1.968e-05, -1.0, -0.6588, -0.131, -0.7408, -0.2649, 0.8734, 0.4087, -0.226, 0.25, -0.9415, 0.7073, 0.7068, 0.009779, 0.8185, -0.5718, 0.05548, 0.0, 0.0, 1.0, 0.0, 0.0, 1.0, 0.4094, 0.6699, 0.6194, -0.9675, -0.08398, -0.2387, 0.0, 0.0, 1.0, 0.2116, -0.3959, 0.8936, 0.3535, 0.1464, -0.9239, -0.1804, 0.3375, -0.9239, 0.0, 0.0, -0.5292, 0.09713, 0.9862, 0.134, -0.2474, 0.1235, 0.961, -4.353e-05, 1.968e-05, -1.0, -0.08796, 0.893, -0.4413, 0.0, 0.0, 1.0, 0.8185, -0.5718, 0.05548, 0.6984, 0.2118, 0.6836, 0.0, 0.0, 1.0, 0.0, 0.0, 1.0, -0.9675, -0.08398, -0.2387, -0.9904, 0.03698, 0.1329, 0.0, 0.0, 1.0, 0.5045, -0.8625, -0.03968, 0.3753, 0.07465, -0.9239, 0.3535, 0.1464, -0.9239, 0.2116, -0.3959, 0.8936, 0.07978, 0.7022, 0.7075, -0.4537, 0.3603, 0.8151, -0.2474, 0.1235, 0.961, 0.09713, 0.9862, 0.134, 0.0, 0.0, 1.0, 0.6984, 0.2118, 0.6836, 0.5002, 0.8652, -0.03437, 0.0, 0.0, 1.0, 0.0, 0.0, 1.0, -0.9904, 0.03698, 0.1329, 0.9934, -0.1145, -4.371e-08, 0.0, 0.0, 1.0, 0.005247, 0.9945, 0.105, -0.9262, 0.1685, -0.3374, 0.3753, 0.07465, -0.9239, 0.5045, -0.8625, -0.03968, 0.4765, 0.784, 0.3979, -0.4921, 0.6404, 0.5897, -0.4537, 0.3603, 0.8151, 0.07978, 0.7022, 0.7075, 0.0, 0.0, 1.0, 0.5002, 0.8652, -0.03437, 0.8304, -0.5536, -0.06324, 0.0, 0.0, 1.0, 0.0, 0.0, 1.0, 0.9934, -0.1145, -4.371e-08, 0.7658, -0.2393, -0.5969, 0.0, 0.0, -0.009348, 0.0, 0.0, 1.0, 0.0, 0.0, 1.0, -0.9262, 0.1685, -0.3374, 0.005247, 0.9945, 0.105, 0.0, 0.0, 0.4302, -0.2958, -0.2428, -0.9239, -0.4921, 0.6404, 0.5897, 0.4765, 0.784, 0.3979, 0.0, 0.0, 1.0, 0.8304, -0.5536, -0.06324, 0.7495, -0.6485, -0.1332, 0.0, 0.0, 1.0, 0.0, 0.0, -0.009348, 0.7658, -0.2393, -0.5969, -0.5853, 0.4563, 0.6703, 0.03254, 0.007761, -0.9994, -0.1111, -0.3662, -0.9239, 0.7733, -0.3203, 0.5472, 0.0, 0.0, 1.0, 0.0, 0.0, 1.0, 0.0, 0.0, 1.0, -0.03404, 0.05095, -0.9981, -0.2958, -0.2428, -0.9239, 0.0, 0.0, 0.4302, 0.0, 0.0, 1.0, 0.7495, -0.6485, -0.1332, 0.1636, -0.3459, -0.9239, 0.0, 0.0, 1.0, 0.03254, 0.007761, -0.9994, -0.5853, 0.4563, 0.6703, 0.05615, 0.3785, -0.9239, 0.0, 0.0, 1.0, -0.1748, -0.327, -0.9287, 0.3182, -0.2126, -0.9239, 0.7733, -0.3203, 0.5472, -0.1111, -0.3662, -0.9239, 0.7095, 0.2151, -0.671, -0.02609, 0.06297, -0.9977, -0.03404, 0.05095, -0.9981, 0.0, 0.0, 1.0, -0.1165, 0.7725, 0.6243, 0.0, 0.0, 1.0, 0.02544, 0.04061, -0.9989, 0.5485, 0.0528, 0.8345, 0.0, 0.0, 1.0, 0.1636, -0.3459, -0.9239, 0.785, -0.6054, -0.1315, 0.0, 0.0, 1.0, 0.0, 0.0, 1.0, 0.05615, 0.3785, -0.9239, 0.05104, 0.9904, -0.1282, 0.0, 0.0, 1.0, 0.0, 0.0, 1.0, -0.668, -0.7441, -0.006616, -0.7477, -0.6027, 0.2788, 0.0, 0.0, 1.0, 0.0, 0.0, 1.0, 0.0, 0.0, 1.0, 0.3182, -0.2126, -0.9239, -0.1748, -0.327, -0.9287, 0.0, 0.0, 1.0, 0.3241, -0.09998, -0.9407, -0.02609, 0.06297, -0.9977, 0.7095, 0.2151, -0.671, 0.0, 0.0, 1.0, 0.0, 0.0, 1.0, 0.0, 0.0, 1.0, -0.1165, 0.7725, 0.6243, 0.0, 0.0, 1.0, 0.785, -0.6054, -0.1315, -0.07454, -0.8527, 0.517, 0.0, 0.0, 0.6566, 0.0, 0.0, 1.0, 0.05104, 0.9904, -0.1282, 0.3333, -0.8872, 0.3192, 0.0, 0.0, 1.0, 0.0, 0.0, 1.0, -0.7477, -0.6027, 0.2788, -0.01469, -0.007382, -0.9999, 0.0, 0.0, -0.9321, -0.7579, -0.3273, -0.5643, 0.2126, -0.3182, -0.9239, 0.0, 0.0, 1.0, 0.0, 0.0, 1.0, -0.05407, 0.08324, -0.9951, 0.0, 0.253, -0.9675, 0.3241, -0.09998, -0.9407, 0.0, 0.0, 1.0, 0.0, 0.0, -4.371e-08, -0.04384, 0.04281, -0.9981, 0.0, 0.0, 1.0, 0.0, 0.0, 1.0, 0.0, 0.0, 0.6566, -0.07454, -0.8527, 0.517, -0.1766, -0.7015, -0.6904, 0.0134, -0.02056, -0.9997, 0.0, 0.0, 1.0, 0.3333, -0.8872, 0.3192, 0.557, 0.8203, -0.1296, 0.0, 0.0, 1.0, 0.0, 0.0, -0.9321, -0.01469, -0.007382, -0.9999, -0.8034, -0.5318, 0.2679, 0.6206, -0.5093, -0.5963, 0.0, 0.0, -0.8871, 0.3662, 0.1111, -0.9239, 0.2126, -0.3182, -0.9239, -0.7579, -0.3273, -0.5643, -0.5358, -0.698, -0.4752, -0.7744, -0.2042, -0.5988, 0.0, 0.253, -0.9675, -0.05407, 0.08324, -0.9951, -0.2415, -0.7816, 0.5752, 0.0, 0.0, 1.0, -0.04384, 0.04281, -0.9981, 0.0, 0.0, -4.371e-08, 0.0134, -0.02056, -0.9997, -0.1766, -0.7015, -0.6904, -0.1333, -0.7848, -0.6052, 0.0, 0.0, 1.0, 0.0, 0.0, 1.0, 0.557, 0.8203, -0.1296, 0.3073, 0.2279, -0.9239, 0.0, 0.0, 1.0, 0.6206, -0.5093, -0.5963, -0.8034, -0.5318, 0.2679, -0.3822, -0.01877, -0.9239, 0.0, 0.0, 1.0, -0.4396, -0.889, -0.1284, 0.07465, -0.3753, -0.9239, 0.3662, 0.1111, -0.9239, 0.0, 0.0, -0.8871, 0.7845, -0.05635, 0.6175, 0.1464, 0.3535, -0.9239, -0.7744, -0.2042, -0.5988, -0.5358, -0.698, -0.4752, 0.58, -0.713, -0.394, 0.4773, -0.1725, 0.8617, 0.0, 0.0, 1.0, -0.2415, -0.7816, 0.5752, 0.0, 0.0, 1.0, -0.1333, -0.7848, -0.6052, -0.009426, -0.05064, -0.9987, 0.0, 0.0, 1.0, 0.0, 0.0, 1.0, 0.3073, 0.2279, -0.9239, 0.5218, 0.8108, 0.2654, 0.0, 0.0, 1.0, 0.0, 0.0, 1.0, -0.3822, -0.01877, -0.9239, -0.5655, 0.7175, 0.4067, 0.0, 0.0, 1.0, 0.5485, 0.0528, 0.8345, 0.02544, 0.04061, -0.9989, 0.07465, -0.3753, -0.9239, -0.4396, -0.889, -0.1284, 0.759, -0.4057, -0.5093, 0.2126, 0.3182, -0.9239, 0.1464, 0.3535, -0.9239, 0.7845, -0.05635, 0.6175, 0.07463, 0.7621, -0.6432, -0.736, -0.07291, -0.6731, 0.4773, -0.1725, 0.8617, 0.58, -0.713, -0.394, 0.0, 0.0, 1.0, -0.009426, -0.05064, -0.9987, -0.668, -0.7441, -0.006616, 0.0, 0.0, 1.0, 0.0, 0.0, 1.0, 0.5218, 0.8108, 0.2654, 0.7541, 0.6565, -0.0174, 0.0, 0.0, -4.371e-08])] * 3)])
me_sphere = bpy.data.meshes.new('Sphere')
me_sphere.from_pydata([(0.0, 0.7071, 0.3572), (0.0, 1.0, 0.003634), (0.07466, 0.3753, 0.4656), (0.1379, 0.6935, 0.3572), (0.1802, 0.9061, 0.195), (0.1951, 0.9808, 0.003634), (0.1464, 0.3536, 0.4656), (0.2706, 0.6533, 0.3572), (0.3536, 0.8536, 0.195), (0.3827, 0.9239, 0.003634), (0.2126, 0.3182, 0.4656), (0.3928, 0.5879, 0.3572), (0.5133, 0.7682, 0.195), (0.5556, 0.8315, 0.003634), (0.2706, 0.2706, 0.4656), (0.5, 0.5, 0.3572), (0.6533, 0.6533, 0.195), (0.7071, 0.7071, 0.003634), (0.3182, 0.2126, 0.4656), (0.5879, 0.3928, 0.3572), (0.7682, 0.5133, 0.195), (0.8315, 0.5556, 0.003634), (0.3536, 0.1464, 0.4656), (0.6533, 0.2706, 0.3572), (0.8536, 0.3536, 0.195), (0.9239, 0.3827, 0.003634), (0.3753, 0.07466, 0.4656), (0.6935, 0.1379, 0.3572), (0.9061, 0.1802, 0.195), (0.9808, 0.1951, 0.003634), (0.3827, -2.235e-08, 0.4656), (0.7071, 1.49e-08, 0.3572), (0.9239, 4.47e-08, 0.195), (1.0, -1.639e-07, 0.003634), (0.3753, -0.07466, 0.4656), (0.6935, -0.1379, 0.3572), (0.9061, -0.1802, 0.195), (0.9808, -0.1951, 0.003634), (0.3536, -0.1464, 0.4656), (0.6533, -0.2706, 0.3572), (0.8536, -0.3536, 0.195), (0.9239, -0.3827, 0.003634), (0.3182, -0.2126, 0.4656), (0.5879, -0.3928, 0.3572), (0.7682, -0.5133, 0.195), (0.8315, -0.5556, 0.003634), (0.2706, -0.2706, 0.4656), (0.5, -0.5, 0.3572), (0.6533, -0.6533, 0.195), (0.7071, -0.7071, 0.003634), (0.2126, -0.3182, 0.4656), (0.3928, -0.5879, 0.3572), (0.5133, -0.7682, 0.195), (0.5556, -0.8315, 0.003634), (0.1464, -0.3536, 0.4656), (0.2706, -0.6533, 0.3572), (0.3536, -0.8536, 0.195), (0.3827, -0.9239, 0.003634), (0.07466, -0.3753, 0.4656), (0.1379, -0.6935, 0.3572), (0.1802, -0.9061, 0.195), (0.1951, -0.9808, 0.003634), (-5.215e-08, -0.3827, 0.4656), (-1.49e-08, -0.7071, 0.3572), (2.98e-08, -0.9239, 0.195), (-3.278e-07, -1.0, 0.003634), (-0.07466, -0.3753, 0.4656), (-0.1379, -0.6935, 0.3572), (-0.1802, -0.9061, 0.195), (-0.1951, -0.9808, 0.003634), (-0.1464, -0.3536, 0.4656), (-0.2706, -0.6533, 0.3572), (-0.3536, -0.8536, 0.195), (-0.3827, -0.9239, 0.003634), (-0.2126, -0.3182, 0.4656), (-0.3928, -0.5879, 0.3572), (-0.5133, -0.7682, 0.195), (-0.5556, -0.8315, 0.003634), (-0.2706, -0.2706, 0.4656), (-0.5, -0.5, 0.3572), (-0.6533, -0.6533, 0.195), (-0.7071, -0.7071, 0.003634), (0.0, 0.0, 0.5036), (-0.3182, -0.2126, 0.4656), (-0.5879, -0.3928, 0.3572), (-0.7682, -0.5133, 0.195), (-0.8315, -0.5556, 0.003634), (-0.3536, -0.1464, 0.4656), (-0.6533, -0.2706, 0.3572), (-0.8536, -0.3536, 0.195), (-0.9239, -0.3827, 0.003634), (-0.3753, -0.07466, 0.4656), (-0.6935, -0.1379, 0.3572), (-0.9061, -0.1802, 0.195), (-0.9808, -0.1951, 0.003634), (-0.3827, 5.215e-08, 0.4656), (-0.7071, 2.98e-08, 0.3572), (-0.9239, 1.49e-08, 0.195), (-1.0, 4.47e-07, 0.003634), (-0.3753, 0.07466, 0.4656), (-0.6935, 0.1379, 0.3572), (-0.9061, 0.1802, 0.195), (-0.9808, 0.1951, 0.003634), (-0.3536, 0.1464, 0.4656), (-0.6533, 0.2706, 0.3572), (-0.8536, 0.3536, 0.195), (-0.9239, 0.3827, 0.003634), (-0.3182, 0.2126, 0.4656), (-0.5879, 0.3928, 0.3572), (-0.7682, 0.5133, 0.195), (-0.8315, 0.5556, 0.003634), (-0.2706, 0.2706, 0.4656), (-0.5, 0.5, 0.3572), (-0.6533, 0.6533, 0.195), (-0.7071, 0.7071, 0.003634), (-0.2126, 0.3182, 0.4656), (-0.3928, 0.5879, 0.3572), (-0.5133, 0.7682, 0.195), (-0.5556, 0.8315, 0.003634), (-0.1464, 0.3536, 0.4656), (-0.2706, 0.6533, 0.3572), (-0.3536, 0.8536, 0.195), (-0.3827, 0.9239, 0.003634), (-0.07466, 0.3753, 0.4656), (-0.1379, 0.6935, 0.3572), (-0.1802, 0.9061, 0.195), (-0.1951, 0.9808, 0.003634), (6.706e-08, 0.3827, 0.4656), (5.96e-08, 0.9239, 0.195), (0.07466, 0.3753, 0.4656), (0.1379, 0.6935, 0.3572), (0.1802, 0.9061, 0.195), (0.1951, 0.9808, 0.003634), (0.0, 1.0, 0.003634), (0.0, 0.7071, 0.3572), (0.1464, 0.3536, 0.4656), (0.2706, 0.6533, 0.3572), (0.3536, 0.8536, 0.195), (0.3827, 0.9239, 0.003634), (0.2126, 0.3182, 0.4656), (0.3928, 0.5879, 0.3572), (0.5133, 0.7682, 0.195), (0.5556, 0.8315, 0.003634), (0.2706, 0.2706, 0.4656), (0.5, 0.5, 0.3572), (0.6533, 0.6533, 0.195), (0.7071, 0.7071, 0.003634), (0.3182, 0.2126, 0.4656), (0.5879, 0.3928, 0.3572), (0.7682, 0.5133, 0.195), (0.8315, 0.5556, 0.003634), (0.3536, 0.1464, 0.4656), (0.6533, 0.2706, 0.3572), (0.8536, 0.3536, 0.195), (0.9239, 0.3827, 0.003634), (0.3753, 0.07466, 0.4656), (0.6935, 0.1379, 0.3572), (0.9061, 0.1802, 0.195), (0.9808, 0.1951, 0.003634), (0.3827, -2.235e-08, 0.4656), (0.7071, 1.49e-08, 0.3572), (0.9239, 4.47e-08, 0.195), (1.0, -1.639e-07, 0.003634), (0.3753, -0.07466, 0.4656), (0.6935, -0.1379, 0.3572), (0.9061, -0.1802, 0.195), (0.9808, -0.1951, 0.003634), (0.3536, -0.1464, 0.4656), (0.6533, -0.2706, 0.3572), (0.8536, -0.3536, 0.195), (0.9239, -0.3827, 0.003634), (0.3182, -0.2126, 0.4656), (0.5879, -0.3928, 0.3572), (0.7682, -0.5133, 0.195), (0.8315, -0.5556, 0.003634), (0.2706, -0.2706, 0.4656), (0.5, -0.5, 0.3572), (0.6533, -0.6533, 0.195), (0.7071, -0.7071, 0.003634), (0.2126, -0.3182, 0.4656), (0.3928, -0.5879, 0.3572), (0.5133, -0.7682, 0.195), (0.5556, -0.8315, 0.003634), (0.1464, -0.3536, 0.4656), (0.2706, -0.6533, 0.3572), (0.3536, -0.8536, 0.195), (0.3827, -0.9239, 0.003634), (0.07466, -0.3753, 0.4656), (0.1379, -0.6935, 0.3572), (0.1802, -0.9061, 0.195), (0.1951, -0.9808, 0.003634), (-5.215e-08, -0.3827, 0.4656), (-1.49e-08, -0.7071, 0.3572), (2.98e-08, -0.9239, 0.195), (-3.278e-07, -1.0, 0.003634), (-0.07466, -0.3753, 0.4656), (-0.1379, -0.6935, 0.3572), (-0.1802, -0.9061, 0.195), (-0.1951, -0.9808, 0.003634), (-0.1464, -0.3536, 0.4656), (-0.2706, -0.6533, 0.3572), (-0.3536, -0.8536, 0.195), (-0.3827, -0.9239, 0.003634), (-0.2126, -0.3182, 0.4656), (-0.3928, -0.5879, 0.3572), (-0.5133, -0.7682, 0.195), (-0.5556, -0.8315, 0.003634), (-0.2706, -0.2706, 0.4656), (-0.5, -0.5, 0.3572), (-0.6533, -0.6533, 0.195), (-0.7071, -0.7071, 0.003634), (0.0, 0.0, 0.5036), (-0.3182, -0.2126, 0.4656), (-0.5879, -0.3928, 0.3572), (-0.7682, -0.5133, 0.195), (-0.8315, -0.5556, 0.003634), (-0.3536, -0.1464, 0.4656), (-0.6533, -0.2706, 0.3572), (-0.8536, -0.3536, 0.195), (-0.9239, -0.3827, 0.003634), (-0.3753, -0.07466, 0.4656), (-0.6935, -0.1379, 0.3572), (-0.9061, -0.1802, 0.195), (-0.9808, -0.1951, 0.003634), (-0.3827, 5.215e-08, 0.4656), (-0.7071, 2.98e-08, 0.3572), (-0.9239, 1.49e-08, 0.195), (-1.0, 4.47e-07, 0.003634), (-0.3753, 0.07466, 0.4656), (-0.6935, 0.1379, 0.3572), (-0.9061, 0.1802, 0.195), (-0.9808, 0.1951, 0.003634), (-0.3536, 0.1464, 0.4656), (-0.6533, 0.2706, 0.3572), (-0.8536, 0.3536, 0.195), (-0.9239, 0.3827, 0.003634), (-0.3182, 0.2126, 0.4656), (-0.5879, 0.3928, 0.3572), (-0.7682, 0.5133, 0.195), (-0.8315, 0.5556, 0.003634), (-0.2706, 0.2706, 0.4656), (-0.5, 0.5, 0.3572), (-0.6533, 0.6533, 0.195), (-0.7071, 0.7071, 0.003634), (-0.2126, 0.3182, 0.4656), (-0.3928, 0.5879, 0.3572), (-0.5133, 0.7682, 0.195), (-0.5556, 0.8315, 0.003634), (-0.1464, 0.3536, 0.4656), (-0.2706, 0.6533, 0.3572), (-0.3536, 0.8536, 0.195), (-0.3827, 0.9239, 0.003634), (-0.07466, 0.3753, 0.4656), (-0.1379, 0.6935, 0.3572), (-0.1802, 0.9061, 0.195), (-0.1951, 0.9808, 0.003634), (5.96e-08, 0.9239, 0.195), (6.706e-08, 0.3827, 0.4656)], [], [(128, 4, 3, 0), (127, 2, 82), (1, 5, 4, 128), (0, 3, 2, 127), (4, 8, 7, 3), (2, 6, 82), (5, 9, 8, 4), (3, 7, 6, 2), (9, 13, 12, 8), (7, 11, 10, 6), (8, 12, 11, 7), (6, 10, 82), (11, 15, 14, 10), (12, 16, 15, 11), (10, 14, 82), (13, 17, 16, 12), (16, 20, 19, 15), (14, 18, 82), (17, 21, 20, 16), (15, 19, 18, 14), (18, 22, 82), (21, 25, 24, 20), (19, 23, 22, 18), (20, 24, 23, 19), (25, 29, 28, 24), (23, 27, 26, 22), (24, 28, 27, 23), (22, 26, 82), (28, 32, 31, 27), (26, 30, 82), (29, 33, 32, 28), (27, 31, 30, 26), (32, 36, 35, 31), (30, 34, 82), (33, 37, 36, 32), (31, 35, 34, 30), (37, 41, 40, 36), (35, 39, 38, 34), (36, 40, 39, 35), (34, 38, 82), (41, 45, 44, 40), (39, 43, 42, 38), (40, 44, 43, 39), (38, 42, 82), (44, 48, 47, 43), (42, 46, 82), (45, 49, 48, 44), (43, 47, 46, 42), (48, 52, 51, 47), (46, 50, 82), (49, 53, 52, 48), (47, 51, 50, 46), (53, 57, 56, 52), (51, 55, 54, 50), (52, 56, 55, 51), (50, 54, 82), (55, 59, 58, 54), (56, 60, 59, 55), (54, 58, 82), (57, 61, 60, 56), (60, 64, 63, 59), (58, 62, 82), (61, 65, 64, 60), (59, 63, 62, 58), (62, 66, 82), (65, 69, 68, 64), (63, 67, 66, 62), (64, 68, 67, 63), (69, 73, 72, 68), (67, 71, 70, 66), (68, 72, 71, 67), (66, 70, 82), (72, 76, 75, 71), (70, 74, 82), (73, 77, 76, 72), (71, 75, 74, 70), (76, 80, 79, 75), (74, 78, 82), (77, 81, 80, 76), (75, 79, 78, 74), (81, 86, 85, 80), (79, 84, 83, 78), (80, 85, 84, 79), (78, 83, 82), (86, 90, 89, 85), (84, 88, 87, 83), (85, 89, 88, 84), (83, 87, 82), (89, 93, 92, 88), (87, 91, 82), (90, 94, 93, 89), (88, 92, 91, 87), (93, 97, 96, 92), (91, 95, 82), (94, 98, 97, 93), (92, 96, 95, 91), (98, 102, 101, 97), (96, 100, 99, 95), (97, 101, 100, 96), (95, 99, 82), (100, 104, 103, 99), (101, 105, 104, 100), (99, 103, 82), (102, 106, 105, 101), (105, 109, 108, 104), (103, 107, 82), (106, 110, 109, 105), (104, 108, 107, 103), (107, 111, 82), (110, 114, 113, 109), (108, 112, 111, 107), (109, 113, 112, 108), (114, 118, 117, 113), (112, 116, 115, 111), (113, 117, 116, 112), (111, 115, 82), (117, 121, 120, 116), (115, 119, 82), (118, 122, 121, 117), (116, 120, 119, 115), (121, 125, 124, 120), (119, 123, 82), (122, 126, 125, 121), (120, 124, 123, 119), (126, 1, 128, 125), (124, 0, 127, 123), (125, 128, 0, 124), (123, 127, 82), (256, 134, 130, 131), (257, 211, 129), (133, 256, 131, 132), (134, 257, 129, 130), (131, 130, 136, 137), (129, 211, 135), (132, 131, 137, 138), (130, 129, 135, 136), (138, 137, 141, 142), (136, 135, 139, 140), (137, 136, 140, 141), (135, 211, 139), (140, 139, 143, 144), (141, 140, 144, 145), (139, 211, 143), (142, 141, 145, 146), (145, 144, 148, 149), (143, 211, 147), (146, 145, 149, 150), (144, 143, 147, 148), (147, 211, 151), (150, 149, 153, 154), (148, 147, 151, 152), (149, 148, 152, 153), (154, 153, 157, 158), (152, 151, 155, 156), (153, 152, 156, 157), (151, 211, 155), (157, 156, 160, 161), (155, 211, 159), (158, 157, 161, 162), (156, 155, 159, 160), (161, 160, 164, 165), (159, 211, 163), (162, 161, 165, 166), (160, 159, 163, 164), (166, 165, 169, 170), (164, 163, 167, 168), (165, 164, 168, 169), (163, 211, 167), (170, 169, 173, 174), (168, 167, 171, 172), (169, 168, 172, 173), (167, 211, 171), (173, 172, 176, 177), (171, 211, 175), (174, 173, 177, 178), (172, 171, 175, 176), (177, 176, 180, 181), (175, 211, 179), (178, 177, 181, 182), (176, 175, 179, 180), (182, 181, 185, 186), (180, 179, 183, 184), (181, 180, 184, 185), (179, 211, 183), (184, 183, 187, 188), (185, 184, 188, 189), (183, 211, 187), (186, 185, 189, 190), (189, 188, 192, 193), (187, 211, 191), (190, 189, 193, 194), (188, 187, 191, 192), (191, 211, 195), (194, 193, 197, 198), (192, 191, 195, 196), (193, 192, 196, 197), (198, 197, 201, 202), (196, 195, 199, 200), (197, 196, 200, 201), (195, 211, 199), (201, 200, 204, 205), (199, 211, 203), (202, 201, 205, 206), (200, 199, 203, 204), (205, 204, 208, 209), (203, 211, 207), (206, 205, 209, 210), (204, 203, 207, 208), (210, 209, 214, 215), (208, 207, 212, 213), (209, 208, 213, 214), (207, 211, 212), (215, 214, 218, 219), (213, 212, 216, 217), (214, 213, 217, 218), (212, 211, 216), (218, 217, 221, 222), (216, 211, 220), (219, 218, 222, 223), (217, 216, 220, 221), (222, 221, 225, 226), (220, 211, 224), (223, 222, 226, 227), (221, 220, 224, 225), (227, 226, 230, 231), (225, 224, 228, 229), (226, 225, 229, 230), (224, 211, 228), (229, 228, 232, 233), (230, 229, 233, 234), (228, 211, 232), (231, 230, 234, 235), (234, 233, 237, 238), (232, 211, 236), (235, 234, 238, 239), (233, 232, 236, 237), (236, 211, 240), (239, 238, 242, 243), (237, 236, 240, 241), (238, 237, 241, 242), (243, 242, 246, 247), (241, 240, 244, 245), (242, 241, 245, 246), (240, 211, 244), (246, 245, 249, 250), (244, 211, 248), (247, 246, 250, 251), (245, 244, 248, 249), (250, 249, 253, 254), (248, 211, 252), (251, 250, 254, 255), (249, 248, 252, 253), (255, 254, 256, 133), (253, 252, 257, 134), (254, 253, 134, 256), (252, 211, 257), (65, 61, 190, 194), (1, 126, 255, 133), (73, 69, 198, 202), (81, 77, 206, 210), (90, 86, 215, 219), (13, 9, 138, 142), (21, 17, 146, 150), (29, 25, 154, 158), (5, 1, 133, 132), (37, 33, 162, 166), (122, 118, 247, 251), (45, 41, 170, 174), (114, 110, 239, 243), (106, 102, 231, 235), (98, 94, 223, 227), (77, 73, 202, 206), (69, 65, 194, 198), (61, 57, 186, 190), (53, 49, 178, 182), (86, 81, 210, 215), (94, 90, 219, 223), (102, 98, 227, 231), (110, 106, 235, 239), (33, 29, 158, 162), (25, 21, 150, 154), (118, 114, 243, 247), (41, 37, 166, 170), (17, 13, 142, 146), (126, 122, 251, 255), (49, 45, 174, 178), (9, 5, 132, 138), (57, 53, 182, 186)])
_uv = me_sphere.uv_layers.new(name='UVMap')
_uv.uv.foreach_set('vector', [0.75, 0.625, 0.7188, 0.625, 0.7188, 0.75, 0.75, 0.75, 0.75, 0.875, 0.7188, 0.875, 0.7344, 1.0, 0.75, 0.5, 0.7188, 0.5, 0.7188, 0.625, 0.75, 0.625, 0.75, 0.75, 0.7188, 0.75, 0.7188, 0.875, 0.75, 0.875, 0.7188, 0.625, 0.6875, 0.625, 0.6875, 0.75, 0.7188, 0.75, 0.7188, 0.875, 0.6875, 0.875, 0.7031, 1.0, 0.7188, 0.5, 0.6875, 0.5, 0.6875, 0.625, 0.7188, 0.625, 0.7188, 0.75, 0.6875, 0.75, 0.6875, 0.875, 0.7188, 0.875, 0.6875, 0.5, 0.6562, 0.5, 0.6562, 0.625, 0.6875, 0.625, 0.6875, 0.75, 0.6562, 0.75, 0.6562, 0.875, 0.6875, 0.875, 0.6875, 0.625, 0.6562, 0.625, 0.6562, 0.75, 0.6875, 0.75, 0.6875, 0.875, 0.6562, 0.875, 0.6719, 1.0, 0.6562, 0.75, 0.625, 0.75, 0.625, 0.875, 0.6562, 0.875, 0.6562, 0.625, 0.625, 0.625, 0.625, 0.75, 0.6562, 0.75, 0.6562, 0.875, 0.625, 0.875, 0.6406, 1.0, 0.6562, 0.5, 0.625, 0.5, 0.625, 0.625, 0.6562, 0.625, 0.625, 0.625, 0.5938, 0.625, 0.5938, 0.75, 0.625, 0.75, 0.625, 0.875, 0.5938, 0.875, 0.6094, 1.0, 0.625, 0.5, 0.5938, 0.5, 0.5938, 0.625, 0.625, 0.625, 0.625, 0.75, 0.5938, 0.75, 0.5938, 0.875, 0.625, 0.875, 0.5938, 0.875, 0.5625, 0.875, 0.5781, 1.0, 0.5938, 0.5, 0.5625, 0.5, 0.5625, 0.625, 0.5938, 0.625, 0.5938, 0.75, 0.5625, 0.75, 0.5625, 0.875, 0.5938, 0.875, 0.5938, 0.625, 0.5625, 0.625, 0.5625, 0.75, 0.5938, 0.75, 0.5625, 0.5, 0.5312, 0.5, 0.5312, 0.625, 0.5625, 0.625, 0.5625, 0.75, 0.5312, 0.75, 0.5312, 0.875, 0.5625, 0.875, 0.5625, 0.625, 0.5312, 0.625, 0.5312, 0.75, 0.5625, 0.75, 0.5625, 0.875, 0.5312, 0.875, 0.5469, 1.0, 0.5312, 0.625, 0.5, 0.625, 0.5, 0.75, 0.5312, 0.75, 0.5312, 0.875, 0.5, 0.875, 0.5156, 1.0, 0.5312, 0.5, 0.5, 0.5, 0.5, 0.625, 0.5312, 0.625, 0.5312, 0.75, 0.5, 0.75, 0.5, 0.875, 0.5312, 0.875, 0.5, 0.625, 0.4688, 0.625, 0.4688, 0.75, 0.5, 0.75, 0.5, 0.875, 0.4688, 0.875, 0.4844, 1.0, 0.5, 0.5, 0.4687, 0.5, 0.4688, 0.625, 0.5, 0.625, 0.5, 0.75, 0.4688, 0.75, 0.4688, 0.875, 0.5, 0.875, 0.4687, 0.5, 0.4375, 0.5, 0.4375, 0.625, 0.4688, 0.625, 0.4688, 0.75, 0.4375, 0.75, 0.4375, 0.875, 0.4688, 0.875, 0.4688, 0.625, 0.4375, 0.625, 0.4375, 0.75, 0.4688, 0.75, 0.4688, 0.875, 0.4375, 0.875, 0.4531, 1.0, 0.4375, 0.5, 0.4062, 0.5, 0.4062, 0.625, 0.4375, 0.625, 0.4375, 0.75, 0.4062, 0.75, 0.4062, 0.875, 0.4375, 0.875, 0.4375, 0.625, 0.4062, 0.625, 0.4062, 0.75, 0.4375, 0.75, 0.4375, 0.875, 0.4062, 0.875, 0.4219, 1.0, 0.4062, 0.625, 0.375, 0.625, 0.375, 0.75, 0.4062, 0.75, 0.4062, 0.875, 0.375, 0.875, 0.3906, 1.0, 0.4062, 0.5, 0.375, 0.5, 0.375, 0.625, 0.4062, 0.625, 0.4062, 0.75, 0.375, 0.75, 0.375, 0.875, 0.4062, 0.875, 0.375, 0.625, 0.3438, 0.625, 0.3438, 0.75, 0.375, 0.75, 0.375, 0.875, 0.3438, 0.875, 0.3594, 1.0, 0.375, 0.5, 0.3437, 0.5, 0.3438, 0.625, 0.375, 0.625, 0.375, 0.75, 0.3438, 0.75, 0.3438, 0.875, 0.375, 0.875, 0.3437, 0.5, 0.3125, 0.5, 0.3125, 0.625, 0.3438, 0.625, 0.3438, 0.75, 0.3125, 0.75, 0.3125, 0.875, 0.3438, 0.875, 0.3438, 0.625, 0.3125, 0.625, 0.3125, 0.75, 0.3438, 0.75, 0.3438, 0.875, 0.3125, 0.875, 0.3281, 1.0, 0.3125, 0.75, 0.2812, 0.75, 0.2812, 0.875, 0.3125, 0.875, 0.3125, 0.625, 0.2812, 0.625, 0.2812, 0.75, 0.3125, 0.75, 0.3125, 0.875, 0.2812, 0.875, 0.2969, 1.0, 0.3125, 0.5, 0.2812, 0.5, 0.2812, 0.625, 0.3125, 0.625, 0.2812, 0.625, 0.25, 0.625, 0.25, 0.75, 0.2812, 0.75, 0.2812, 0.875, 0.25, 0.875, 0.2656, 1.0, 0.2812, 0.5, 0.25, 0.5, 0.25, 0.625, 0.2812, 0.625, 0.2812, 0.75, 0.25, 0.75, 0.25, 0.875, 0.2812, 0.875, 0.25, 0.875, 0.2188, 0.875, 0.2344, 1.0, 0.25, 0.5, 0.2187, 0.5, 0.2188, 0.625, 0.25, 0.625, 0.25, 0.75, 0.2188, 0.75, 0.2188, 0.875, 0.25, 0.875, 0.25, 0.625, 0.2188, 0.625, 0.2188, 0.75, 0.25, 0.75, 0.2187, 0.5, 0.1875, 0.5, 0.1875, 0.625, 0.2188, 0.625, 0.2188, 0.75, 0.1875, 0.75, 0.1875, 0.875, 0.2188, 0.875, 0.2188, 0.625, 0.1875, 0.625, 0.1875, 0.75, 0.2188, 0.75, 0.2188, 0.875, 0.1875, 0.875, 0.2031, 1.0, 0.1875, 0.625, 0.1563, 0.625, 0.1562, 0.75, 0.1875, 0.75, 0.1875, 0.875, 0.1562, 0.875, 0.1719, 1.0, 0.1875, 0.5, 0.1562, 0.5, 0.1563, 0.625, 0.1875, 0.625, 0.1875, 0.75, 0.1562, 0.75, 0.1562, 0.875, 0.1875, 0.875, 0.1563, 0.625, 0.125, 0.625, 0.125, 0.75, 0.1562, 0.75, 0.1562, 0.875, 0.125, 0.875, 0.1406, 1.0, 0.1562, 0.5, 0.125, 0.5, 0.125, 0.625, 0.1563, 0.625, 0.1562, 0.75, 0.125, 0.75, 0.125, 0.875, 0.1562, 0.875, 0.125, 0.5, 0.09375, 0.5, 0.09375, 0.625, 0.125, 0.625, 0.125, 0.75, 0.09375, 0.75, 0.09375, 0.875, 0.125, 0.875, 0.125, 0.625, 0.09375, 0.625, 0.09375, 0.75, 0.125, 0.75, 0.125, 0.875, 0.09375, 0.875, 0.1094, 1.0, 0.09375, 0.5, 0.0625, 0.5, 0.0625, 0.625, 0.09375, 0.625, 0.09375, 0.75, 0.0625, 0.75, 0.0625, 0.875, 0.09375, 0.875, 0.09375, 0.625, 0.0625, 0.625, 0.0625, 0.75, 0.09375, 0.75, 0.09375, 0.875, 0.0625, 0.875, 0.07812, 1.0, 0.0625, 0.625, 0.03125, 0.625, 0.03125, 0.75, 0.0625, 0.75, 0.0625, 0.875, 0.03125, 0.875, 0.04687, 1.0, 0.0625, 0.5, 0.03125, 0.5, 0.03125, 0.625, 0.0625, 0.625, 0.0625, 0.75, 0.03125, 0.75, 0.03125, 0.875, 0.0625, 0.875, 0.03125, 0.625, 0.0, 0.625, 0.0, 0.75, 0.03125, 0.75, 0.03125, 0.875, 0.0, 0.875, 0.01562, 1.0, 0.03125, 0.5, 0.0, 0.5, 0.0, 0.625, 0.03125, 0.625, 0.03125, 0.75, 0.0, 0.75, 0.0, 0.875, 0.03125, 0.875, 1.0, 0.5, 0.9687, 0.5, 0.9688, 0.625, 1.0, 0.625, 1.0, 0.75, 0.9688, 0.75, 0.9687, 0.875, 1.0, 0.875, 1.0, 0.625, 0.9688, 0.625, 0.9688, 0.75, 1.0, 0.75, 1.0, 0.875, 0.9687, 0.875, 0.9844, 1.0, 0.9688, 0.75, 0.9375, 0.75, 0.9375, 0.875, 0.9687, 0.875, 0.9688, 0.625, 0.9375, 0.625, 0.9375, 0.75, 0.9688, 0.75, 0.9687, 0.875, 0.9375, 0.875, 0.9531, 1.0, 0.9687, 0.5, 0.9375, 0.5, 0.9375, 0.625, 0.9688, 0.625, 0.9375, 0.625, 0.9062, 0.625, 0.9062, 0.75, 0.9375, 0.75, 0.9375, 0.875, 0.9062, 0.875, 0.9219, 1.0, 0.9375, 0.5, 0.9062, 0.5, 0.9062, 0.625, 0.9375, 0.625, 0.9375, 0.75, 0.9062, 0.75, 0.9062, 0.875, 0.9375, 0.875, 0.9062, 0.875, 0.875, 0.875, 0.8906, 1.0, 0.9062, 0.5, 0.875, 0.5, 0.875, 0.625, 0.9062, 0.625, 0.9062, 0.75, 0.875, 0.75, 0.875, 0.875, 0.9062, 0.875, 0.9062, 0.625, 0.875, 0.625, 0.875, 0.75, 0.9062, 0.75, 0.875, 0.5, 0.8437, 0.5, 0.8438, 0.625, 0.875, 0.625, 0.875, 0.75, 0.8438, 0.75, 0.8438, 0.875, 0.875, 0.875, 0.875, 0.625, 0.8438, 0.625, 0.8438, 0.75, 0.875, 0.75, 0.875, 0.875, 0.8438, 0.875, 0.8594, 1.0, 0.8438, 0.625, 0.8125, 0.625, 0.8125, 0.75, 0.8438, 0.75, 0.8438, 0.875, 0.8125, 0.875, 0.8281, 1.0, 0.8437, 0.5, 0.8125, 0.5, 0.8125, 0.625, 0.8438, 0.625, 0.8438, 0.75, 0.8125, 0.75, 0.8125, 0.875, 0.8438, 0.875, 0.8125, 0.625, 0.7812, 0.625, 0.7812, 0.75, 0.8125, 0.75, 0.8125, 0.875, 0.7812, 0.875, 0.7969, 1.0, 0.8125, 0.5, 0.7812, 0.5, 0.7812, 0.625, 0.8125, 0.625, 0.8125, 0.75, 0.7812, 0.75, 0.7812, 0.875, 0.8125, 0.875, 0.7812, 0.5, 0.75, 0.5, 0.75, 0.625, 0.7812, 0.625, 0.7812, 0.75, 0.75, 0.75, 0.75, 0.875, 0.7812, 0.875, 0.7812, 0.625, 0.75, 0.625, 0.75, 0.75, 0.7812, 0.75, 0.7812, 0.875, 0.75, 0.875, 0.7656, 1.0, 0.75, 0.625, 0.75, 0.75, 0.7188, 0.75, 0.7188, 0.625, 0.75, 0.875, 0.7344, 1.0, 0.7188, 0.875, 0.75, 0.5, 0.75, 0.625, 0.7188, 0.625, 0.7188, 0.5, 0.75, 0.75, 0.75, 0.875, 0.7188, 0.875, 0.7188, 0.75, 0.7188, 0.625, 0.7188, 0.75, 0.6875, 0.75, 0.6875, 0.625, 0.7188, 0.875, 0.7031, 1.0, 0.6875, 0.875, 0.7188, 0.5, 0.7188, 0.625, 0.6875, 0.625, 0.6875, 0.5, 0.7188, 0.75, 0.7188, 0.875, 0.6875, 0.875, 0.6875, 0.75, 0.6875, 0.5, 0.6875, 0.625, 0.6562, 0.625, 0.6562, 0.5, 0.6875, 0.75, 0.6875, 0.875, 0.6562, 0.875, 0.6562, 0.75, 0.6875, 0.625, 0.6875, 0.75, 0.6562, 0.75, 0.6562, 0.625, 0.6875, 0.875, 0.6719, 1.0, 0.6562, 0.875, 0.6562, 0.75, 0.6562, 0.875, 0.625, 0.875, 0.625, 0.75, 0.6562, 0.625, 0.6562, 0.75, 0.625, 0.75, 0.625, 0.625, 0.6562, 0.875, 0.6406, 1.0, 0.625, 0.875, 0.6562, 0.5, 0.6562, 0.625, 0.625, 0.625, 0.625, 0.5, 0.625, 0.625, 0.625, 0.75, 0.5938, 0.75, 0.5938, 0.625, 0.625, 0.875, 0.6094, 1.0, 0.5938, 0.875, 0.625, 0.5, 0.625, 0.625, 0.5938, 0.625, 0.5938, 0.5, 0.625, 0.75, 0.625, 0.875, 0.5938, 0.875, 0.5938, 0.75, 0.5938, 0.875, 0.5781, 1.0, 0.5625, 0.875, 0.5938, 0.5, 0.5938, 0.625, 0.5625, 0.625, 0.5625, 0.5, 0.5938, 0.75, 0.5938, 0.875, 0.5625, 0.875, 0.5625, 0.75, 0.5938, 0.625, 0.5938, 0.75, 0.5625, 0.75, 0.5625, 0.625, 0.5625, 0.5, 0.5625, 0.625, 0.5312, 0.625, 0.5312, 0.5, 0.5625, 0.75, 0.5625, 0.875, 0.5312, 0.875, 0.5312, 0.75, 0.5625, 0.625, 0.5625, 0.75, 0.5312, 0.75, 0.5312, 0.625, 0.5625, 0.875, 0.5469, 1.0, 0.5312, 0.875, 0.5312, 0.625, 0.5312, 0.75, 0.5, 0.75, 0.5, 0.625, 0.5312, 0.875, 0.5156, 1.0, 0.5, 0.875, 0.5312, 0.5, 0.5312, 0.625, 0.5, 0.625, 0.5, 0.5, 0.5312, 0.75, 0.5312, 0.875, 0.5, 0.875, 0.5, 0.75, 0.5, 0.625, 0.5, 0.75, 0.4688, 0.75, 0.4688, 0.625, 0.5, 0.875, 0.4844, 1.0, 0.4688, 0.875, 0.5, 0.5, 0.5, 0.625, 0.4688, 0.625, 0.4687, 0.5, 0.5, 0.75, 0.5, 0.875, 0.4688, 0.875, 0.4688, 0.75, 0.4687, 0.5, 0.4688, 0.625, 0.4375, 0.625, 0.4375, 0.5, 0.4688, 0.75, 0.4688, 0.875, 0.4375, 0.875, 0.4375, 0.75, 0.4688, 0.625, 0.4688, 0.75, 0.4375, 0.75, 0.4375, 0.625, 0.4688, 0.875, 0.4531, 1.0, 0.4375, 0.875, 0.4375, 0.5, 0.4375, 0.625, 0.4062, 0.625, 0.4062, 0.5, 0.4375, 0.75, 0.4375, 0.875, 0.4062, 0.875, 0.4062, 0.75, 0.4375, 0.625, 0.4375, 0.75, 0.4062, 0.75, 0.4062, 0.625, 0.4375, 0.875, 0.4219, 1.0, 0.4062, 0.875, 0.4062, 0.625, 0.4062, 0.75, 0.375, 0.75, 0.375, 0.625, 0.4062, 0.875, 0.3906, 1.0, 0.375, 0.875, 0.4062, 0.5, 0.4062, 0.625, 0.375, 0.625, 0.375, 0.5, 0.4062, 0.75, 0.4062, 0.875, 0.375, 0.875, 0.375, 0.75, 0.375, 0.625, 0.375, 0.75, 0.3438, 0.75, 0.3438, 0.625, 0.375, 0.875, 0.3594, 1.0, 0.3438, 0.875, 0.375, 0.5, 0.375, 0.625, 0.3438, 0.625, 0.3437, 0.5, 0.375, 0.75, 0.375, 0.875, 0.3438, 0.875, 0.3438, 0.75, 0.3437, 0.5, 0.3438, 0.625, 0.3125, 0.625, 0.3125, 0.5, 0.3438, 0.75, 0.3438, 0.875, 0.3125, 0.875, 0.3125, 0.75, 0.3438, 0.625, 0.3438, 0.75, 0.3125, 0.75, 0.3125, 0.625, 0.3438, 0.875, 0.3281, 1.0, 0.3125, 0.875, 0.3125, 0.75, 0.3125, 0.875, 0.2812, 0.875, 0.2812, 0.75, 0.3125, 0.625, 0.3125, 0.75, 0.2812, 0.75, 0.2812, 0.625, 0.3125, 0.875, 0.2969, 1.0, 0.2812, 0.875, 0.3125, 0.5, 0.3125, 0.625, 0.2812, 0.625, 0.2812, 0.5, 0.2812, 0.625, 0.2812, 0.75, 0.25, 0.75, 0.25, 0.625, 0.2812, 0.875, 0.2656, 1.0, 0.25, 0.875, 0.2812, 0.5, 0.2812, 0.625, 0.25, 0.625, 0.25, 0.5, 0.2812, 0.75, 0.2812, 0.875, 0.25, 0.875, 0.25, 0.75, 0.25, 0.875, 0.2344, 1.0, 0.2188, 0.875, 0.25, 0.5, 0.25, 0.625, 0.2188, 0.625, 0.2187, 0.5, 0.25, 0.75, 0.25, 0.875, 0.2188, 0.875, 0.2188, 0.75, 0.25, 0.625, 0.25, 0.75, 0.2188, 0.75, 0.2188, 0.625, 0.2187, 0.5, 0.2188, 0.625, 0.1875, 0.625, 0.1875, 0.5, 0.2188, 0.75, 0.2188, 0.875, 0.1875, 0.875, 0.1875, 0.75, 0.2188, 0.625, 0.2188, 0.75, 0.1875, 0.75, 0.1875, 0.625, 0.2188, 0.875, 0.2031, 1.0, 0.1875, 0.875, 0.1875, 0.625, 0.1875, 0.75, 0.1562, 0.75, 0.1563, 0.625, 0.1875, 0.875, 0.1719, 1.0, 0.1562, 0.875, 0.1875, 0.5, 0.1875, 0.625, 0.1563, 0.625, 0.1562, 0.5, 0.1875, 0.75, 0.1875, 0.875, 0.1562, 0.875, 0.1562, 0.75, 0.1563, 0.625, 0.1562, 0.75, 0.125, 0.75, 0.125, 0.625, 0.1562, 0.875, 0.1406, 1.0, 0.125, 0.875, 0.1562, 0.5, 0.1563, 0.625, 0.125, 0.625, 0.125, 0.5, 0.1562, 0.75, 0.1562, 0.875, 0.125, 0.875, 0.125, 0.75, 0.125, 0.5, 0.125, 0.625, 0.09375, 0.625, 0.09375, 0.5, 0.125, 0.75, 0.125, 0.875, 0.09375, 0.875, 0.09375, 0.75, 0.125, 0.625, 0.125, 0.75, 0.09375, 0.75, 0.09375, 0.625, 0.125, 0.875, 0.1094, 1.0, 0.09375, 0.875, 0.09375, 0.5, 0.09375, 0.625, 0.0625, 0.625, 0.0625, 0.5, 0.09375, 0.75, 0.09375, 0.875, 0.0625, 0.875, 0.0625, 0.75, 0.09375, 0.625, 0.09375, 0.75, 0.0625, 0.75, 0.0625, 0.625, 0.09375, 0.875, 0.07812, 1.0, 0.0625, 0.875, 0.0625, 0.625, 0.0625, 0.75, 0.03125, 0.75, 0.03125, 0.625, 0.0625, 0.875, 0.04687, 1.0, 0.03125, 0.875, 0.0625, 0.5, 0.0625, 0.625, 0.03125, 0.625, 0.03125, 0.5, 0.0625, 0.75, 0.0625, 0.875, 0.03125, 0.875, 0.03125, 0.75, 0.03125, 0.625, 0.03125, 0.75, 0.0, 0.75, 0.0, 0.625, 0.03125, 0.875, 0.01562, 1.0, 0.0, 0.875, 0.03125, 0.5, 0.03125, 0.625, 0.0, 0.625, 0.0, 0.5, 0.03125, 0.75, 0.03125, 0.875, 0.0, 0.875, 0.0, 0.75, 1.0, 0.5, 1.0, 0.625, 0.9688, 0.625, 0.9687, 0.5, 1.0, 0.75, 1.0, 0.875, 0.9687, 0.875, 0.9688, 0.75, 1.0, 0.625, 1.0, 0.75, 0.9688, 0.75, 0.9688, 0.625, 1.0, 0.875, 0.9844, 1.0, 0.9687, 0.875, 0.9688, 0.75, 0.9687, 0.875, 0.9375, 0.875, 0.9375, 0.75, 0.9688, 0.625, 0.9688, 0.75, 0.9375, 0.75, 0.9375, 0.625, 0.9687, 0.875, 0.9531, 1.0, 0.9375, 0.875, 0.9687, 0.5, 0.9688, 0.625, 0.9375, 0.625, 0.9375, 0.5, 0.9375, 0.625, 0.9375, 0.75, 0.9062, 0.75, 0.9062, 0.625, 0.9375, 0.875, 0.9219, 1.0, 0.9062, 0.875, 0.9375, 0.5, 0.9375, 0.625, 0.9062, 0.625, 0.9062, 0.5, 0.9375, 0.75, 0.9375, 0.875, 0.9062, 0.875, 0.9062, 0.75, 0.9062, 0.875, 0.8906, 1.0, 0.875, 0.875, 0.9062, 0.5, 0.9062, 0.625, 0.875, 0.625, 0.875, 0.5, 0.9062, 0.75, 0.9062, 0.875, 0.875, 0.875, 0.875, 0.75, 0.9062, 0.625, 0.9062, 0.75, 0.875, 0.75, 0.875, 0.625, 0.875, 0.5, 0.875, 0.625, 0.8438, 0.625, 0.8437, 0.5, 0.875, 0.75, 0.875, 0.875, 0.8438, 0.875, 0.8438, 0.75, 0.875, 0.625, 0.875, 0.75, 0.8438, 0.75, 0.8438, 0.625, 0.875, 0.875, 0.8594, 1.0, 0.8438, 0.875, 0.8438, 0.625, 0.8438, 0.75, 0.8125, 0.75, 0.8125, 0.625, 0.8438, 0.875, 0.8281, 1.0, 0.8125, 0.875, 0.8437, 0.5, 0.8438, 0.625, 0.8125, 0.625, 0.8125, 0.5, 0.8438, 0.75, 0.8438, 0.875, 0.8125, 0.875, 0.8125, 0.75, 0.8125, 0.625, 0.8125, 0.75, 0.7812, 0.75, 0.7812, 0.625, 0.8125, 0.875, 0.7969, 1.0, 0.7812, 0.875, 0.8125, 0.5, 0.8125, 0.625, 0.7812, 0.625, 0.7812, 0.5, 0.8125, 0.75, 0.8125, 0.875, 0.7812, 0.875, 0.7812, 0.75, 0.7812, 0.5, 0.7812, 0.625, 0.75, 0.625, 0.75, 0.5, 0.7812, 0.75, 0.7812, 0.875, 0.75, 0.875, 0.75, 0.75, 0.7812, 0.625, 0.7812, 0.75, 0.75, 0.75, 0.75, 0.625, 0.7812, 0.875, 0.7656, 1.0, 0.75, 0.875, 0.25, 0.5, 0.2812, 0.5, 0.2812, 0.5, 0.25, 0.5, 0.75, 0.5, 0.7812, 0.5, 0.7812, 0.5, 0.75, 0.5, 0.1875, 0.5, 0.2187, 0.5, 0.2187, 0.5, 0.1875, 0.5, 0.125, 0.5, 0.1562, 0.5, 0.1562, 0.5, 0.125, 0.5, 0.0625, 0.5, 0.09375, 0.5, 0.09375, 0.5, 0.0625, 0.5, 0.6562, 0.5, 0.6875, 0.5, 0.6875, 0.5, 0.6562, 0.5, 0.5938, 0.5, 0.625, 0.5, 0.625, 0.5, 0.5938, 0.5, 0.5312, 0.5, 0.5625, 0.5, 0.5625, 0.5, 0.5312, 0.5, 0.7188, 0.5, 0.75, 0.5, 0.75, 0.5, 0.7188, 0.5, 0.4687, 0.5, 0.5, 0.5, 0.5, 0.5, 0.4687, 0.5, 0.8125, 0.5, 0.8437, 0.5, 0.8437, 0.5, 0.8125, 0.5, 0.4062, 0.5, 0.4375, 0.5, 0.4375, 0.5, 0.4062, 0.5, 0.875, 0.5, 0.9062, 0.5, 0.9062, 0.5, 0.875, 0.5, 0.9375, 0.5, 0.9687, 0.5, 0.9687, 0.5, 0.9375, 0.5, 0.0, 0.5, 0.03125, 0.5, 0.03125, 0.5, 0.0, 0.5, 0.1562, 0.5, 0.1875, 0.5, 0.1875, 0.5, 0.1562, 0.5, 0.2187, 0.5, 0.25, 0.5, 0.25, 0.5, 0.2187, 0.5, 0.2812, 0.5, 0.3125, 0.5, 0.3125, 0.5, 0.2812, 0.5, 0.3437, 0.5, 0.375, 0.5, 0.375, 0.5, 0.3437, 0.5, 0.09375, 0.5, 0.125, 0.5, 0.125, 0.5, 0.09375, 0.5, 0.03125, 0.5, 0.0625, 0.5, 0.0625, 0.5, 0.03125, 0.5, 0.9687, 0.5, 1.0, 0.5, 1.0, 0.5, 0.9687, 0.5, 0.9062, 0.5, 0.9375, 0.5, 0.9375, 0.5, 0.9062, 0.5, 0.5, 0.5, 0.5312, 0.5, 0.5312, 0.5, 0.5, 0.5, 0.5625, 0.5, 0.5938, 0.5, 0.5938, 0.5, 0.5625, 0.5, 0.8437, 0.5, 0.875, 0.5, 0.875, 0.5, 0.8437, 0.5, 0.4375, 0.5, 0.4687, 0.5, 0.4687, 0.5, 0.4375, 0.5, 0.625, 0.5, 0.6562, 0.5, 0.6562, 0.5, 0.625, 0.5, 0.7812, 0.5, 0.8125, 0.5, 0.8125, 0.5, 0.7812, 0.5, 0.375, 0.5, 0.4062, 0.5, 0.4062, 0.5, 0.375, 0.5, 0.6875, 0.5, 0.7188, 0.5, 0.7188, 0.5, 0.6875, 0.5, 0.3125, 0.5, 0.3437, 0.5, 0.3437, 0.5, 0.3125, 0.5])
me_sphere.update()

# ---- objects
ob_cylinder = bpy.data.objects.new('Cylinder', me_cylinder)
ob_sphere = bpy.data.objects.new('Sphere', me_sphere)

# ---- transforms, parenting, visibility, modifiers, constraints
ob_cylinder.location = (0.0, 0.0, 0.0)
ob_sphere.location = (0.0, 0.0, 0.495)

# ---- collection membership
col_collection.objects.link(ob_cylinder)
col_collection.objects.link(ob_sphere)

# ---- scene / render settings (as saved in the file)
scene.frame_start = 1; scene.frame_end = 250; scene.frame_set(1)
scene.render.engine = 'BLENDER_EEVEE_NEXT'
bpy.context.view_layer.update()

# ---- added for rendering (the .blend has no active camera and no usable light): camera, sun
cam_auto = bpy.data.cameras.new('AutoCamera')
cam_auto.lens = 50.0
cam_auto.sensor_width = 36.0
cam_auto.clip_end = 1000.0
ob_auto_camera = bpy.data.objects.new('AutoCamera', cam_auto)
scene.collection.objects.link(ob_auto_camera)
ob_auto_camera.location = (2.96157, -3.55389, 2.61857)
ob_auto_camera.rotation_euler = (1.09748, -7.21219e-08, 0.694738)
scene.camera = ob_auto_camera
light_auto_sun = bpy.data.lights.new('AutoSun', 'SUN')
light_auto_sun.energy = 3.0
light_auto_sun.angle = 0.0523599
ob_auto_sun = bpy.data.objects.new('AutoSun', light_auto_sun)
scene.collection.objects.link(ob_auto_sun)
ob_auto_sun.rotation_euler = (0.872665, 0.174533, 0.523599)
bpy.context.view_layer.update()
